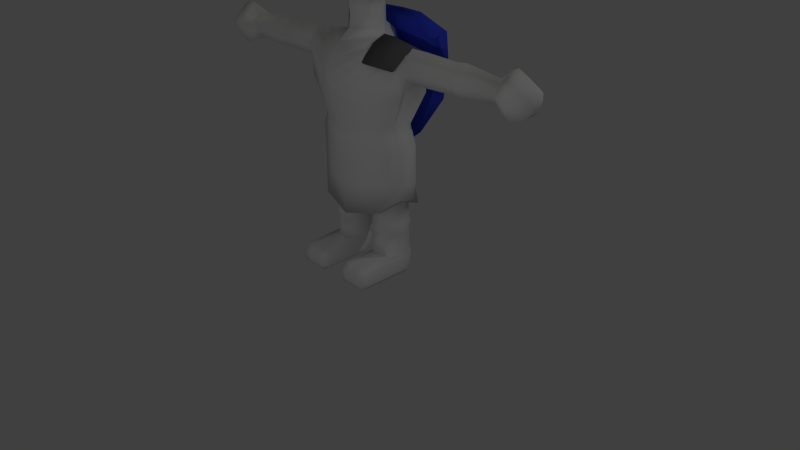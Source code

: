 # Source: Ink.blend  (saved by Blender 2.79.0; exported with 4.5.12 LTS)
import bpy
from mathutils import Matrix  # noqa: F401  (used for matrix-valued properties, if any)

bpy.ops.wm.read_factory_settings(use_empty=True)
scene = bpy.context.scene
scene.name = 'Scene'

# ---- collections
col_collection_1 = bpy.data.collections.new('Collection 1'); scene.collection.children.link(col_collection_1)
col_collection_2 = bpy.data.collections.new('Collection 2'); scene.collection.children.link(col_collection_2)

# ---- materials (node trees are filled in below, after node groups)
mat_material = bpy.data.materials.new('Material')
mat_material.alpha_threshold = 0.0
mat_material.use_transparent_shadow = False
mat_material.diffuse_color = (0.8, 0.6792, 0.0, 1.0)
mat_material.roughness = 0.5
mat_material.line_color = (0.0, 0.0, 0.0, 1.0)
mat_material_003 = bpy.data.materials.new('Material.003')
mat_material_003.alpha_threshold = 0.0
mat_material_003.use_transparent_shadow = False
mat_material_003.diffuse_color = (0.1329, 0.1329, 0.1329, 1.0)
mat_material_003.roughness = 0.5
mat_material_002 = bpy.data.materials.new('Material.002')
mat_material_002.alpha_threshold = 0.0
mat_material_002.use_transparent_shadow = False
mat_material_002.diffuse_color = (0.0466, 0.07289, 0.8, 1.0)
mat_material_002.roughness = 0.5
mat_material_001 = bpy.data.materials.new('Material.001')
mat_material_001.alpha_threshold = 0.0
mat_material_001.use_transparent_shadow = False
mat_material_001.roughness = 0.5

# ---- material node trees

# ---- world
world_world = bpy.data.worlds.new('World'); scene.world = world_world
world_world.color = (0.05088, 0.05088, 0.05088)
world_world.use_sun_shadow = False
world_world.sun_shadow_jitter_overblur = 0.0
world_world.cycles.sampling_method = 'NONE'
world_world.cycles.sample_map_resolution = 256

# ---- cameras
cam_camera = bpy.data.cameras.new('Camera')
cam_camera.clip_end = 100.0
cam_camera.lens = 35.0
cam_camera.sensor_width = 32.0
cam_camera.sensor_height = 18.0
cam_camera.ortho_scale = 7.314
cam_camera.dof.focus_distance = 0.0
cam_camera.dof.aperture_fstop = 128.0

# ---- lights
light_lamp_001 = bpy.data.lights.new('Lamp.001', 'POINT')
light_lamp_001.transmission_factor = 0.0
light_lamp_001.cutoff_distance = 30.0
light_lamp_001.energy = 100.0
light_lamp_001.shadow_buffer_clip_start = 1.001
light_lamp_001.shadow_soft_size = 0.1
light_lamp_001.shadow_maximum_resolution = 0.006
light_lamp_001.use_absolute_resolution = True
light_lamp_001.cycles.use_multiple_importance_sampling = False
light_lamp = bpy.data.lights.new('Lamp', 'POINT')
light_lamp.transmission_factor = 0.0
light_lamp.cutoff_distance = 30.0
light_lamp.energy = 100.0
light_lamp.shadow_buffer_clip_start = 1.001
light_lamp.shadow_soft_size = 0.1
light_lamp.shadow_maximum_resolution = 0.006
light_lamp.use_absolute_resolution = True
light_lamp.cycles.use_multiple_importance_sampling = False

# ---- meshes
me_cube_004 = bpy.data.meshes.new('Cube.004')
me_cube_004.from_pydata([(-0.9877, -0.03917, -0.0135), (0.1777, 0.5796, 0.2838), (-0.00835, 0.2886, 0.13), (-0.5908, 0.6501, 1.528), (0.1155, 1.119, 0.1015), (0.7077, -0.7094, 0.5988), (-1.054, 0.03081, 0.1985), (0.3883, 0.892, 0.72), (0.7116, -0.2775, 0.7317), (0.2162, -0.4913, 1.09), (1.323, -0.5935, 1.297), (0.6709, -0.4928, 0.9276), (0.8295, 0.01861, -0.7902), (0.06009, 0.3025, 0.2947), (0.5115, -0.7148, 0.7384), (0.7364, 0.302, 0.7518), (0.9756, -0.4058, 0.6656), (-0.6809, 0.4074, 0.6575), (0.7644, 0.2416, -0.7248), (0.7643, 0.1041, 0.9616), (0.447, -0.1143, 1.135), (-0.9342, -0.3242, 0.04675), (-0.8367, -0.05355, 0.7913), (-0.6101, 0.4612, 0.6753), (-0.6244, 0.6087, -0.6048), (-0.8196, -0.102, 0.9626), (1.121, -0.1661, -0.005381), (0.8097, -0.78, -0.003258), (-1.006, -0.7742, 0.3849), (-0.5273, -1.156, 0.8257), (0.009773, 0.9999, -0.3104), (0.9209, 0.4144, -0.3691), (-0.6782, 0.3226, 0.6193), (-0.8352, -0.4367, 0.5263), (-0.5999, 0.5443, 0.5498), (0.7543, 0.7818, -0.02858), (-0.3164, 0.51, 0.8166), (-0.2821, -0.2231, 1.235), (-0.9723, -0.2528, 0.8777), (-0.4553, -1.459, 0.8197), (-1.185, -0.8348, 0.7027), (0.8636, -0.2402, 0.8877), (0.849, -0.3455, 0.9802), (-0.9266, 0.7373, -0.02807), (-1.044, -0.5646, 0.9512), (0.07473, -0.4341, 0.9627), (-0.3878, 0.831, 0.6841), (-1.863, -0.717, 0.2811), (-0.5339, -0.1604, 1.091), (-0.1221, 0.7031, 0.5634), (-0.06705, 0.3776, 0.8938), (0.5006, 0.2894, 0.7981), (0.1828, -0.4439, 0.914), (-0.008187, -0.781, 0.8071), (-1.392, 0.8384, 1.166), (0.3836, -0.1101, 1.221), (0.6874, 0.6738, 0.6064), (1.167, 0.006618, -0.03367), (-0.7707, -0.004357, -0.7816), (-2.057, -0.6319, 0.4083), (-0.3472, -0.4499, 0.5882), (-0.6796, -0.7203, 0.4531), (0.05878, -0.8522, 0.699), (-0.4322, -1.075, 0.8418), (0.8069, 0.807, 0.00354), (1.174, 0.1171, -0.01372), (1.076, -0.15, 1.306), (0.01865, 0.9061, 0.7865), (-0.4382, -0.7554, 1.02), (-0.8864, 0.3464, 1.671), (-0.4822, 0.3288, 1.089), (0.2122, 0.6137, -0.01433), (0.02717, 0.8265, 0.748), (0.3872, 0.8923, 0.5142), (0.9869, -0.03432, 0.4112), (0.8107, -0.4756, 0.4657), (0.8556, 0.4596, -0.1157), (0.7312, 0.09826, 0.774), (-0.09603, 0.2762, 0.6257), (-0.78, 0.8103, -0.04584), (-1.337, 0.9587, 0.9845), (-1.097, -0.5565, 0.423), (-1.104, -0.03404, 0.009588), (-1.883, -0.3828, 0.6407), (-0.8138, -0.5834, 0.5766), (-0.8814, 0.1941, 0.6985), (0.584, 0.5932, -0.5616), (-0.3462, -0.8446, 0.7334), (-0.5007, 0.1668, 1.071), (-0.2425, -0.4598, 0.9889), (-0.7968, -0.1987, 0.8731), (0.009406, 0.7954, -0.7819), (-0.8274, 0.8368, -0.03277), (-0.5376, 0.6677, 0.5788), (-0.005956, -0.8272, 1.016), (-0.5699, -1.363, 0.9151), (-0.0344, -0.9438, 0.8462), (-1.02, -0.5181, 0.25), (0.6026, -0.633, 0.5819), (0.6421, 0.6347, 0.6248), (-1.066, -0.3655, 0.002847), (1.2, -0.5129, 1.482), (0.0345, 0.3969, 0.9685), (-0.9076, 0.586, -0.04383)], [], [(30, 91, 92), (90, 60, 33), (0, 103, 32), (21, 61, 100), (102, 67, 36), (48, 38, 44), (94, 39, 14), (79, 24, 91), (52, 8, 98), (7, 15, 56), (61, 87, 28), (19, 16, 65), (66, 101, 10), (54, 25, 48), (71, 35, 73), (74, 75, 8), (0, 32, 22), (89, 60, 90), (78, 22, 23), (50, 49, 23), (89, 53, 87), (50, 72, 99), (25, 38, 48), (101, 9, 10), (97, 28, 81), (47, 59, 83), (75, 98, 8), (69, 37, 9, 55), (81, 47, 83), (92, 91, 24), (31, 18, 86), (16, 11, 5), (63, 29, 94), (30, 86, 91), (55, 19, 102), (67, 4, 93), (97, 81, 38), (37, 70, 48), (70, 36, 80), (2, 71, 73), (57, 26, 75), (12, 76, 18), (76, 35, 86), (20, 50, 51), (53, 62, 87), (46, 23, 49), (78, 46, 49), (49, 88, 78), (1, 13, 88), (13, 52, 89), (78, 89, 90), (22, 90, 33), (2, 72, 34), (45, 77, 42), (20, 52, 13), (1, 20, 13), (52, 42, 8), (57, 74, 76), (26, 27, 75), (2, 91, 71), (3, 70, 69), (6, 85, 17), (43, 6, 17), (82, 100, 6), (85, 38, 25), (55, 66, 19), (31, 12, 18), (57, 31, 65), (65, 64, 56), (4, 67, 7), (29, 62, 39), (62, 29, 63), (98, 5, 14), (62, 96, 87), (47, 40, 59), (40, 87, 68), (100, 61, 97), (64, 31, 86), (94, 95, 39), (38, 83, 44), (36, 67, 93), (75, 27, 98), (52, 98, 62), (76, 77, 99), (9, 94, 14), (41, 11, 16), (30, 64, 86), (68, 96, 94), (28, 87, 40), (26, 16, 27), (19, 65, 15), (102, 15, 7), (3, 55, 102), (6, 38, 85), (100, 38, 6), (82, 6, 43), (57, 75, 74), (20, 45, 52), (45, 20, 51), (0, 58, 103), (103, 58, 24), (50, 23, 34), (88, 49, 50), (52, 45, 42), (73, 35, 99), (102, 19, 15), (64, 7, 56), (40, 68, 44), (28, 47, 81), (5, 11, 14), (26, 65, 16), (43, 92, 24), (72, 50, 34), (22, 32, 23), (54, 70, 80), (67, 102, 7), (64, 4, 7), (60, 89, 87), (21, 33, 61), (18, 76, 86), (35, 71, 86), (43, 17, 93), (38, 81, 83), (0, 21, 100), (40, 44, 83, 59), (97, 61, 28), (68, 87, 96), (39, 62, 14), (10, 9, 11), (4, 30, 92), (58, 82, 43), (35, 76, 99), (51, 50, 99), (21, 22, 33), (46, 78, 23), (34, 103, 79), (94, 29, 95), (84, 87, 61), (61, 33, 84), (11, 9, 14), (57, 65, 26), (92, 43, 93), (58, 43, 24), (80, 17, 85), (79, 103, 24), (78, 88, 89), (1, 88, 50), (89, 52, 53), (13, 89, 88), (78, 90, 22), (0, 82, 58), (21, 0, 22), (2, 79, 91), (1, 50, 20), (42, 77, 8), (45, 51, 77), (57, 76, 12), (74, 8, 77), (36, 70, 102), (3, 102, 70), (25, 54, 85), (85, 54, 80), (17, 80, 36), (70, 54, 48), (94, 37, 68), (37, 44, 68), (37, 48, 44), (100, 97, 38), (93, 4, 92), (9, 37, 94), (55, 101, 66), (3, 69, 55), (19, 10, 41), (19, 66, 10), (31, 57, 12), (64, 65, 31), (15, 65, 56), (30, 4, 64), (62, 98, 14), (96, 62, 63), (94, 96, 63), (95, 29, 39), (47, 28, 40), (82, 0, 100), (16, 5, 27), (10, 11, 41), (17, 36, 93), (86, 71, 91), (98, 27, 5), (53, 52, 62), (79, 2, 34), (34, 23, 32), (60, 87, 84), (33, 60, 84), (19, 41, 16), (101, 55, 9), (69, 70, 37), (72, 2, 73), (76, 74, 77), (32, 103, 34), (72, 73, 99), (77, 51, 99)])
me_cube_004.polygons.foreach_set('use_smooth', [True] * 202)
_uv = me_cube_004.uv_layers.new(name='Mapa UV')
_uv.uv.foreach_set('vector', [0.6116, 0.3203, 0.6851, 0.3411, 0.5368, 0.4242, 0.04074, 0.8946, 0.04074, 0.9735, 0.0, 0.944, 0.675, 0.1288, 0.5928, 0.1762, 0.5725, 0.06329, 0.7069, 0.09619, 0.7227, 0.001638, 0.7188, 0.1063, 0.3896, 0.7998, 0.3072, 0.7998, 0.3625, 0.7452, 0.4674, 0.4018, 0.418, 0.4602, 0.3726, 0.4395, 0.1818, 0.0972, 0.2771, 0.0198, 0.1925, 0.1884, 0.7004, 0.6422, 0.7937, 0.6356, 0.8433, 0.7266, 0.08075, 0.5656, 0.05157, 0.4849, 0.1126, 0.4911, 0.4711, 0.119, 0.3722, 0.1297, 0.417, 0.09576, 0.741, 0.3597, 0.7658, 0.2986, 0.753, 0.4004, 0.3455, 0.1653, 0.2771, 0.137, 0.3181, 0.009468, 0.7577, 0.9715, 0.7282, 0.916, 0.7577, 0.8991, 0.5361, 0.5668, 0.4511, 0.4479, 0.4674, 0.4018, 0.4903, 0.6772, 0.4466, 0.7481, 0.402, 0.6559, 0.03391, 0.4136, 0.09288, 0.4517, 0.05157, 0.4849, 0.675, 0.1288, 0.5725, 0.06329, 0.6131, 0.02345, 0.6618, 0.2963, 0.6101, 0.2963, 0.6296, 0.2088, 0.9764, 0.6819, 0.9764, 0.787, 0.9324, 0.754, 0.5465, 0.2178, 0.6101, 0.2088, 0.6101, 0.2817, 0.09483, 0.6192, 0.1396, 0.5846, 0.1674, 0.6143, 0.5388, 0.7042, 0.5361, 0.6507, 0.6368, 0.6528, 0.4511, 0.4479, 0.418, 0.4602, 0.4674, 0.4018, 0.37, 0.9101, 0.402, 0.7998, 0.402, 0.9271, 0.7232, 0.4255, 0.753, 0.4004, 0.7526, 0.4278, 0.7276, 0.1824, 0.7551, 0.1627, 0.8021, 0.1944, 0.09288, 0.4517, 0.1126, 0.4911, 0.05157, 0.4849, 0.0, 0.0, 0.09852, 0.07795, 0.1347, 0.1382, 0.07751, 0.1706, 0.7423, 0.2763, 0.7276, 0.1824, 0.8021, 0.1944, 0.5368, 0.4242, 0.6851, 0.3411, 0.6363, 0.4271, 0.7923, 0.06719, 0.8496, 0.03562, 0.8434, 0.09317, 0.1608, 0.2691, 0.1456, 0.2077, 0.2043, 0.2233, 0.9746, 0.5977, 0.9736, 0.5786, 0.9978, 0.6749, 0.9884, 0.0, 0.9884, 0.1138, 0.9453, 0.03261, 0.3643, 0.2335, 0.3455, 0.1653, 0.4596, 0.1975, 0.6323, 0.8558, 0.683, 0.7775, 0.683, 0.9203, 0.7227, 0.2968, 0.7423, 0.2763, 0.8226, 0.2968, 0.4807, 0.3581, 0.5361, 0.4326, 0.4674, 0.4018, 0.8433, 0.622, 0.8956, 0.6049, 0.8956, 0.778, 0.5248, 0.6294, 0.4903, 0.6772, 0.402, 0.6559, 0.05537, 0.3452, 0.07694, 0.3584, 0.09288, 0.4517, 0.9572, 0.1708, 0.8973, 0.2171, 0.9263, 0.1627, 0.04074, 0.9015, 0.08674, 0.8946, 0.08674, 0.9605, 0.627, 0.7775, 0.5388, 0.7042, 0.6271, 0.7017, 0.1396, 0.5846, 0.1541, 0.568, 0.1674, 0.6143, 0.1509, 0.9513, 0.1815, 0.895, 0.1815, 0.9805, 0.2362, 0.895, 0.2362, 0.9739, 0.2098, 0.9335, 0.8181, 0.8856, 0.7683, 0.7789, 0.8413, 0.8377, 0.2732, 0.9392, 0.237, 0.9126, 0.2732, 0.7684, 0.2686, 0.7684, 0.1509, 0.6851, 0.1914, 0.6367, 0.6323, 0.7775, 0.6323, 0.8819, 0.5455, 0.8417, 0.6131, 0.02345, 0.6252, 0.0, 0.6835, 0.02473, 0.237, 0.7684, 0.237, 0.895, 0.1509, 0.8392, 0.5948, 0.7769, 0.6697, 0.7146, 0.7004, 0.7771, 0.7683, 0.8991, 0.7004, 0.8909, 0.732, 0.747, 0.7683, 0.7266, 0.7683, 0.8991, 0.732, 0.747, 0.8414, 0.8856, 0.8414, 0.965, 0.804, 0.9534, 0.402, 0.8879, 0.4272, 0.8197, 0.4733, 0.9216, 0.07694, 0.3584, 0.1674, 0.4104, 0.09288, 0.4517, 0.9569, 0.408, 0.9569, 0.554, 0.9193, 0.4365, 0.9193, 0.3651, 0.9729, 0.2986, 0.9729, 0.408, 0.2543, 0.3452, 0.251, 0.4185, 0.2077, 0.4323, 0.2907, 0.611, 0.402, 0.589, 0.3671, 0.6821, 0.3458, 0.9469, 0.3639, 0.9001, 0.3639, 0.9589, 0.4809, 0.4968, 0.418, 0.4602, 0.4511, 0.4479, 0.3643, 0.2335, 0.2774, 0.204, 0.3455, 0.1653, 0.7923, 0.06719, 0.8516, 0.0, 0.8496, 0.03562, 0.7246, 0.008929, 0.7923, 0.06719, 0.7227, 0.02616, 0.3181, 0.009468, 0.4279, 0.001734, 0.417, 0.09576, 0.5375, 0.04271, 0.5145, 0.1501, 0.4711, 0.119, 0.9759, 0.3785, 1.0, 0.2811, 1.0, 0.4052, 1.0, 0.2811, 0.9759, 0.3785, 0.9729, 0.3599, 0.9134, 0.7046, 0.8956, 0.7139, 0.9006, 0.6771, 0.1851, 0.895, 0.2098, 0.9111, 0.1815, 0.9543, 0.7848, 0.5202, 0.8087, 0.4104, 0.8087, 0.5486, 0.6189, 0.8819, 0.6189, 0.9888, 0.5756, 0.9685, 0.6851, 0.4499, 0.741, 0.3597, 0.7232, 0.4255, 0.7533, 0.1342, 0.7923, 0.06719, 0.8434, 0.09317, 0.1818, 0.0972, 0.2582, 0.003593, 0.2771, 0.0198, 0.418, 0.4602, 0.3275, 0.5706, 0.3726, 0.4395, 0.3625, 0.7452, 0.3072, 0.7998, 0.3276, 0.7035, 0.09288, 0.4517, 0.1674, 0.4104, 0.1126, 0.4911, 0.08075, 0.5656, 0.1126, 0.4911, 0.1541, 0.568, 0.1463, 0.7893, 0.1463, 0.911, 0.09088, 0.8957, 0.1347, 0.1382, 0.1818, 0.0972, 0.1925, 0.1884, 0.1205, 0.2482, 0.1456, 0.2077, 0.1608, 0.2691, 0.8516, 0.1627, 0.7533, 0.1342, 0.8434, 0.09317, 0.3458, 0.9001, 0.3458, 0.9634, 0.3197, 0.9455, 0.753, 0.4004, 0.7658, 0.2986, 0.8087, 0.4104, 0.2079, 0.3452, 0.1608, 0.2691, 0.2771, 0.2733, 0.3455, 0.1653, 0.3181, 0.009468, 0.3722, 0.1297, 0.4596, 0.1975, 0.3722, 0.1297, 0.4711, 0.119, 0.5465, 0.2986, 0.3643, 0.2335, 0.4596, 0.1975, 0.437, 0.5417, 0.418, 0.4602, 0.4809, 0.4968, 0.5756, 0.8819, 0.5756, 1.0, 0.5361, 0.9351, 0.5635, 0.5549, 0.5378, 0.5437, 0.5361, 0.4458, 0.05537, 0.3452, 0.09288, 0.4517, 0.03391, 0.4136, 0.8738, 0.4729, 0.8738, 0.5521, 0.8583, 0.5445, 0.9736, 0.6819, 0.9324, 0.6132, 0.9736, 0.5549, 0.675, 0.1288, 0.7227, 0.2088, 0.5928, 0.1762, 0.7055, 0.6046, 0.8433, 0.5549, 0.7937, 0.6356, 0.2957, 0.9955, 0.2771, 0.9138, 0.2957, 0.9001, 0.9953, 0.408, 0.9953, 0.5244, 0.9569, 0.4652, 0.5248, 0.6032, 0.5331, 0.589, 0.5331, 0.6833, 0.5921, 0.6166, 0.6679, 0.5549, 0.6368, 0.6528, 0.4596, 0.1975, 0.3455, 0.1653, 0.3722, 0.1297, 0.4279, 0.001734, 0.4711, 0.119, 0.417, 0.09576, 0.3216, 0.4539, 0.3945, 0.3521, 0.3726, 0.4395, 0.8956, 0.9667, 0.9142, 0.8965, 0.9301, 0.9667, 0.2043, 0.2233, 0.1456, 0.2077, 0.1925, 0.1884, 0.9572, 0.19, 0.9904, 0.1627, 0.9904, 0.2738, 0.5361, 0.4458, 0.5368, 0.4242, 0.6363, 0.4271, 0.233, 0.6112, 0.1674, 0.5912, 0.233, 0.5328, 0.6131, 0.02345, 0.5725, 0.06329, 0.5483, 0.06329, 0.8615, 0.7821, 0.8433, 0.622, 0.8956, 0.778, 0.5145, 0.1501, 0.4596, 0.1975, 0.4711, 0.119, 0.4279, 0.001734, 0.5375, 0.04271, 0.4711, 0.119, 0.7214, 0.2088, 0.7214, 0.2716, 0.6618, 0.2298, 0.7069, 0.09619, 0.6835, 0.02473, 0.7227, 0.001638, 0.233, 0.5859, 0.2745, 0.5328, 0.2745, 0.6104, 0.4466, 0.7481, 0.4903, 0.6772, 0.5248, 0.7725, 0.2907, 0.611, 0.3671, 0.6821, 0.3276, 0.7035, 0.8226, 0.2968, 0.7423, 0.2763, 0.8021, 0.1944, 0.675, 0.1288, 0.7069, 0.09619, 0.7188, 0.1063, 0.3216, 0.4539, 0.3726, 0.4395, 0.3275, 0.5706, 0.2771, 0.589, 0.7232, 0.4255, 0.741, 0.3597, 0.753, 0.4004, 0.2098, 0.9839, 0.1815, 0.9543, 0.2098, 0.9111, 0.9136, 0.5549, 0.9324, 0.6299, 0.9006, 0.6771, 0.9453, 0.0, 0.9453, 0.1618, 0.9089, 0.09858, 0.5566, 0.2986, 0.6116, 0.3203, 0.5368, 0.4242, 0.6851, 0.5128, 0.5635, 0.5549, 0.5361, 0.4458, 0.6679, 0.5549, 0.7004, 0.5687, 0.6368, 0.6528, 0.6271, 0.7017, 0.5388, 0.7042, 0.6368, 0.6528, 0.7069, 0.09619, 0.6131, 0.02345, 0.6835, 0.02473, 0.8583, 0.4729, 0.8583, 0.5387, 0.8087, 0.5168, 0.5465, 0.08394, 0.5928, 0.1762, 0.5602, 0.1861, 0.9978, 0.6749, 0.9736, 0.5786, 0.9978, 0.5549, 0.9779, 0.915, 0.9779, 0.9988, 0.9583, 0.9407, 0.9583, 0.9407, 0.9665, 0.8965, 0.9779, 0.915, 0.1456, 0.2077, 0.1347, 0.1382, 0.1925, 0.1884, 0.2705, 0.6247, 0.2745, 0.6104, 0.2745, 0.6473, 0.2771, 0.6269, 0.2907, 0.611, 0.3276, 0.7035, 0.6851, 0.5128, 0.5361, 0.4458, 0.6363, 0.4271, 0.2543, 0.5328, 0.2077, 0.4323, 0.251, 0.4185, 0.7004, 0.6422, 0.7055, 0.6046, 0.7937, 0.6356, 0.8413, 0.8377, 0.7683, 0.7789, 0.8413, 0.7266, 0.2769, 0.3452, 0.2769, 0.516, 0.2543, 0.4413, 0.09483, 0.6192, 0.08075, 0.5656, 0.1396, 0.5846, 0.2686, 0.7684, 0.1914, 0.6367, 0.2686, 0.6192, 0.6323, 0.7775, 0.5455, 0.8417, 0.5361, 0.8192, 0.683, 0.7891, 0.6963, 0.7775, 0.6963, 0.9061, 0.7069, 0.09619, 0.675, 0.1288, 0.6131, 0.02345, 0.1509, 0.6737, 0.04915, 0.7781, 0.0, 0.6192, 0.877, 0.4729, 0.8087, 0.392, 0.877, 0.2986, 0.9583, 0.8965, 0.9583, 0.9738, 0.9301, 0.9244, 0.5948, 0.7769, 0.6271, 0.7017, 0.6697, 0.7146, 0.9572, 0.2738, 0.8973, 0.2171, 0.9572, 0.1708, 0.03391, 0.4136, 0.05157, 0.4849, 0.0, 0.4758, 0.8956, 0.6049, 0.8433, 0.622, 0.8715, 0.5549, 0.8892, 0.7821, 0.8892, 0.9107, 0.8433, 0.8542, 0.5233, 0.7725, 0.5233, 0.9143, 0.4733, 0.8057, 0.4733, 0.8057, 0.5233, 0.9143, 0.4893, 0.9179, 0.2077, 0.4323, 0.2543, 0.5328, 0.1674, 0.4571, 0.5361, 0.4326, 0.5361, 0.5668, 0.4674, 0.4018, 0.4176, 0.2986, 0.4807, 0.3581, 0.3945, 0.3521, 0.4807, 0.3581, 0.3726, 0.4395, 0.3945, 0.3521, 0.4807, 0.3581, 0.4674, 0.4018, 0.3726, 0.4395, 0.7282, 0.9771, 0.7004, 0.9526, 0.7282, 0.8991, 0.8973, 0.1627, 0.8973, 0.2902, 0.8226, 0.2215, 0.1347, 0.1382, 0.09852, 0.07795, 0.1818, 0.0972, 0.8518, 0.03234, 0.9089, 0.1622, 0.8516, 0.1323, 0.877, 0.3282, 0.9193, 0.2986, 0.9193, 0.5177, 0.0, 0.8946, 0.09088, 0.7893, 0.05376, 0.8868, 0.0, 0.8946, 0.02503, 0.819, 0.09088, 0.7893, 0.7923, 0.06719, 0.7246, 0.008929, 0.8516, 0.0, 0.7533, 0.1342, 0.7227, 0.02616, 0.7923, 0.06719, 0.3722, 0.1297, 0.3181, 0.009468, 0.417, 0.09576, 0.5465, 0.0, 0.5375, 0.04271, 0.4279, 0.001734, 0.9324, 0.6299, 0.9134, 0.7046, 0.9006, 0.6771, 0.683, 0.9316, 0.6982, 0.9061, 0.6982, 0.9747, 0.3197, 0.9714, 0.2957, 0.9514, 0.3197, 0.9001, 0.9758, 0.408, 0.9759, 0.3785, 1.0, 0.4052, 0.7848, 0.5202, 0.753, 0.4004, 0.8087, 0.4104, 0.5233, 0.7808, 0.5354, 0.7725, 0.5354, 0.8203, 0.1608, 0.2691, 0.2043, 0.2233, 0.2771, 0.2733, 0.09088, 0.7893, 0.09088, 0.8858, 0.05376, 0.8868, 0.3671, 0.6821, 0.3625, 0.7452, 0.3276, 0.7035, 0.37, 0.7998, 0.37, 0.9001, 0.2771, 0.8273, 0.9134, 0.7046, 0.9324, 0.7889, 0.8956, 0.7139, 0.1396, 0.5846, 0.08075, 0.5656, 0.1541, 0.568, 0.04915, 0.7781, 0.1509, 0.6737, 0.1509, 0.7893, 0.5465, 0.08394, 0.5483, 0.06329, 0.5725, 0.06329, 0.7683, 0.923, 0.804, 0.8856, 0.804, 0.9716, 0.7926, 0.988, 0.7683, 0.923, 0.804, 0.9716, 0.3455, 0.1653, 0.3019, 0.1657, 0.2771, 0.137, 0.9089, 0.1622, 0.8518, 0.03234, 0.9089, 0.0, 0.9754, 0.7889, 0.9754, 0.8965, 0.8956, 0.8893, 0.4054, 0.589, 0.5248, 0.6294, 0.402, 0.6559, 0.4733, 0.9216, 0.4272, 0.8197, 0.4733, 0.7725, 0.5725, 0.06329, 0.5928, 0.1762, 0.5465, 0.08394, 0.5361, 0.6507, 0.5921, 0.6166, 0.6368, 0.6528, 0.6697, 0.7146, 0.6271, 0.7017, 0.6368, 0.6528])
me_cube_004.materials.append(mat_material)
me_cube_004.use_remesh_preserve_volume = False
me_cube_004.use_remesh_preserve_attributes = False
me_cube_004.use_mirror_vertex_groups = False
me_cube_004.update()
me_cube_002 = bpy.data.meshes.new('Cube.002')
me_cube_002.from_pydata([(0.2924, -0.004251, -1.368), (0.7674, -0.02809, -1.418), (0.2924, -0.1828, -1.44), (0.2924, -0.3156, -1.571), (0.2924, 0.2484, -1.542), (0.2924, 0.141, -1.426), (0.7674, -0.3559, -1.628), (0.2924, -0.3559, -1.628), (0.7674, 0.284, -1.645), (0.2924, 0.284, -1.645), (0.7674, -0.1828, -1.49), (0.7674, -0.3156, -1.588), (0.7674, 0.1042, -1.487), (0.7674, 0.2274, -1.585)], [], [(0, 1, 12, 5), (4, 5, 12, 13), (3, 7, 6, 11), (0, 2, 10, 1), (2, 3, 11, 10), (9, 4, 13, 8)])
me_cube_002.polygons.foreach_set('use_smooth', [True] * 6)
me_cube_002.polygons.foreach_set('material_index', [1, 1, 1, 1, 1, 1])
_uv = me_cube_002.uv_layers.new(name='Mapa UV')
_uv.uv.foreach_set('vector', [0.3844, 0.6954, 0.3134, 0.7194, 0.3134, 0.7194, 0.3919, 0.717, 0.3969, 0.7438, 0.3919, 0.717, 0.3134, 0.7194, 0.3134, 0.7194, 0.4252, 0.6148, 0.4252, 0.6148, 0.3422, 0.6493, 0.3422, 0.6493, 0.4131, 0.6761, 0.422, 0.6442, 0.3422, 0.6493, 0.3422, 0.6493, 0.422, 0.6442, 0.4252, 0.6148, 0.3422, 0.6493, 0.3422, 0.6493, 0.3969, 0.7438, 0.3969, 0.7438, 0.3134, 0.7194, 0.3134, 0.7194])
me_cube_002.materials.append(mat_material)
me_cube_002.materials.append(mat_material_003)
me_cube_002.use_remesh_preserve_volume = False
me_cube_002.use_remesh_preserve_attributes = False
me_cube_002.use_mirror_x = True
me_cube_002.update()
me_cube_001 = bpy.data.meshes.new('Cube.001')
me_cube_001.from_pydata([(-0.33, 0.524, -1.206), (-0.8352, 0.4349, -1.328), (-0.8612, 0.4349, -1.622), (-0.7952, 0.4349, -2.115), (-0.33, 0.524, -2.663), (-0.33, 0.524, -2.029), (-0.33, 0.524, -1.676), (-0.33, 0.524, -1.282), (0.33, 0.524, -1.206), (0.8352, 0.4349, -1.328), (0.0, 0.5759, -1.447), (0.8612, 0.4349, -1.622), (0.0, 0.5896, -1.732), (0.7952, 0.4349, -2.115), (0.0, 0.5896, -2.055), (0.0, 0.4894, -2.115), (0.0, 0.5838, -2.367), (0.0, 0.4894, -1.622), (0.0, 0.5529, -2.914), (0.33, 0.524, -2.663), (0.33, 0.524, -2.029), (0.33, 0.524, -1.676), (0.0, 0.4894, -1.328), (0.33, 0.524, -1.282), (0.0, 0.5529, -1.206)], [], [(0, 7, 1), (7, 6, 2, 1), (6, 5, 3, 2), (24, 10, 7, 0), (1, 2, 17, 22), (15, 3, 4, 18), (2, 3, 15, 17), (12, 14, 5, 6), (10, 12, 6, 7), (14, 16, 4, 5), (5, 4, 3), (16, 18, 4), (22, 24, 0, 1), (8, 9, 23), (23, 9, 11, 21), (21, 11, 13, 20), (24, 8, 23, 10), (9, 22, 17, 11), (15, 18, 19, 13), (11, 17, 15, 13), (12, 21, 20, 14), (10, 23, 21, 12), (14, 20, 19, 16), (20, 13, 19), (16, 19, 18), (22, 9, 8, 24), (24, 10, 12, 14, 16, 18, 15, 17, 22)])
me_cube_001.polygons.foreach_set('use_smooth', [True] * 27)
me_cube_001.polygons.foreach_set('material_index', [1, 1, 1, 1, 1, 1, 1, 1, 1, 1, 1, 1, 1, 1, 1, 1, 1, 1, 1, 1, 1, 1, 1, 1, 1, 1, 1])
_uv = me_cube_001.uv_layers.new(name='Mapa UV')
_uv.uv.foreach_set('vector', [0.459, 0.8441, 0.4901, 0.8146, 0.712, 0.9995, 0.4901, 0.8146, 0.6461, 0.6618, 0.8382, 0.8907, 0.712, 0.9995, 0.6461, 0.6618, 0.7749, 0.5226, 0.9999, 0.6629, 0.8382, 0.8907, 0.3327, 0.7045, 0.4354, 0.6241, 0.4901, 0.8146, 0.459, 0.8441, 9.996e-05, 0.3667, 0.09402, 0.2275, 0.4638, 0.5179, 0.3592, 0.6364, 0.6308, 0.3372, 0.3055, 0.04162, 0.7132, 9.996e-05, 0.9408, 0.034, 0.09402, 0.2275, 0.3055, 0.04162, 0.6308, 0.3372, 0.4638, 0.5179, 0.5412, 0.514, 0.649, 0.3942, 0.7749, 0.5226, 0.6461, 0.6618, 0.4354, 0.6241, 0.5412, 0.514, 0.6461, 0.6618, 0.4901, 0.8146, 0.649, 0.3942, 0.7561, 0.2704, 0.9999, 0.2602, 0.7749, 0.5226, 0.7749, 0.5226, 0.9999, 0.2602, 0.9999, 0.6629, 0.7561, 0.2704, 0.9408, 0.034, 0.9999, 0.2602, 0.3592, 0.6364, 0.3327, 0.7045, 0.1813, 0.5989, 9.996e-05, 0.3667, 0.459, 0.8441, 0.712, 0.9995, 0.4901, 0.8146, 0.4901, 0.8146, 0.712, 0.9995, 0.8382, 0.8907, 0.6461, 0.6618, 0.6461, 0.6618, 0.8382, 0.8907, 0.9999, 0.6629, 0.7749, 0.5226, 0.3327, 0.7045, 0.459, 0.8441, 0.4901, 0.8146, 0.4354, 0.6241, 9.996e-05, 0.3667, 0.3592, 0.6364, 0.4638, 0.5179, 0.09402, 0.2275, 0.6308, 0.3372, 0.9408, 0.034, 0.7132, 9.996e-05, 0.3055, 0.04162, 0.09402, 0.2275, 0.4638, 0.5179, 0.6308, 0.3372, 0.3055, 0.04162, 0.5412, 0.514, 0.6461, 0.6618, 0.7749, 0.5226, 0.649, 0.3942, 0.4354, 0.6241, 0.4901, 0.8146, 0.6461, 0.6618, 0.5412, 0.514, 0.649, 0.3942, 0.7749, 0.5226, 0.9999, 0.2602, 0.7561, 0.2704, 0.7749, 0.5226, 0.9999, 0.6629, 0.9999, 0.2602, 0.7561, 0.2704, 0.9999, 0.2602, 0.9408, 0.034, 0.3592, 0.6364, 9.996e-05, 0.3667, 0.1813, 0.5989, 0.3327, 0.7045, 0.3327, 0.7045, 0.4354, 0.6241, 0.5412, 0.514, 0.649, 0.3942, 0.7561, 0.2704, 0.9408, 0.034, 0.6308, 0.3372, 0.4663, 0.5202, 0.3592, 0.6364])
me_cube_001.materials.append(mat_material)
me_cube_001.materials.append(mat_material_002)
me_cube_001.use_remesh_preserve_volume = False
me_cube_001.use_remesh_preserve_attributes = False
me_cube_001.use_mirror_x = True
me_cube_001.update()
me_cube = bpy.data.meshes.new('Cube')
me_cube.from_pydata([(-1.0, -2.98e-07, 0.0), (-0.75, -5.96e-08, -0.75), (-0.75, 0.75, 0.0), (-0.75, -0.75, 0.0), (-0.75, -4.023e-07, 0.75), (-0.5556, 0.5556, -0.5556), (-0.5556, -0.5556, -0.5556), (-0.5556, 0.5556, 0.5556), (-0.5556, -0.5556, 0.5556), (-0.247, 6.033e-08, -0.9177), (-0.247, 6.033e-08, -1.09), (-0.247, 6.033e-08, -1.18), (-0.247, 6.033e-08, -1.329), (-0.3137, -0.004251, -1.394), (-0.5858, -0.01664, -1.432), (-0.7674, -0.02809, -1.444), (-0.7674, -0.2226, -1.62), (-0.7674, 0.1768, -1.62), (-0.8829, -0.2226, -1.62), (-0.7674, 0.1768, -1.982), (-0.5929, -0.07514, -2.38), (-0.5894, 0.1048, -2.38), (-0.5927, -0.1663, -2.38), (-0.7557, -0.2247, -1.987), (-0.5929, 0.00838, -2.38), (-0.8829, -0.02809, -1.444), (-0.766, -0.1113, -1.792), (-0.7925, 0.06588, -1.813), (-0.8829, 0.1768, -1.62), (-0.8838, -0.1011, -1.805), (-0.8829, 0.06588, -1.812), (-0.9989, -0.2226, -1.62), (-0.9989, -0.02809, -1.444), (-0.9989, 0.1768, -1.62), (-0.9989, -0.104, -1.812), (-0.9989, 0.06588, -1.812), (-1.38, -0.2088, -1.623), (-1.38, -0.0277, -1.459), (-1.38, 0.1631, -1.623), (-1.38, -0.09839, -1.802), (-1.38, 0.05981, -1.802), (-1.464, -0.2088, -1.623), (-1.464, -0.0277, -1.459), (-1.464, 0.1631, -1.623), (-1.464, -0.09839, -1.802), (-1.464, 0.05981, -1.802), (-1.565, -0.2226, -1.62), (-1.565, -0.02809, -1.444), (-1.565, 0.1768, -1.62), (-1.565, -0.104, -1.812), (-1.565, 0.06588, -1.812), (-2.033, -0.1646, -1.632), (-2.033, -0.02644, -1.507), (-2.033, 0.1191, -1.632), (-2.033, -0.08038, -1.769), (-2.033, 0.04032, -1.769), (-0.3137, -0.1849, -1.471), (-0.3344, -0.4092, -1.788), (-0.3259, -0.4309, -2.09), (-0.3293, -0.313, -1.597), (-0.3243, -0.3623, -2.38), (-0.3374, 0.3117, -2.092), (-0.3318, 0.3113, -1.771), (-0.3281, 0.2296, -1.573), (-0.3243, 0.2598, -2.38), (-0.3137, 0.1129, -1.46), (-0.6386, -0.1481, -2.508), (-0.6387, 0.06378, -2.508), (-0.3129, -0.386, -2.508), (-0.3129, 0.3688, -2.508), (-0.6937, -0.1377, -2.612), (-0.6939, 0.08434, -2.612), (-0.2957, -0.3868, -2.612), (-0.2957, 0.4039, -2.612), (-0.6937, -0.1377, -3.078), (-0.6939, 0.08434, -3.078), (-0.2957, -0.3868, -3.078), (-0.2957, 0.4039, -3.078), (-0.6506, -0.1165, -3.272), (-0.6508, 0.07496, -3.33), (-0.4605, -0.3313, -3.429), (-0.4605, 0.3505, -3.51), (-0.261, -0.238, -3.33), (-0.5525, -0.06, -3.33), (-0.5526, 0.04924, -3.33), (-0.4441, -0.1826, -3.33), (-0.4441, 0.2065, -3.33), (-0.261, 0.2442, -3.33), (-0.1813, 0.009641, -3.33), (-0.261, -0.238, -3.648), (-0.5525, -0.06, -3.648), (-0.5526, 0.04924, -3.648), (-0.4441, -0.1826, -3.648), (-0.4441, 0.2065, -3.648), (-0.261, 0.2442, -3.648), (-0.1813, 0.009641, -3.648), (-0.2395, -0.2718, -3.708), (-0.57, -0.07004, -3.708), (-0.5701, 0.05381, -3.708), (-0.447, -0.209, -3.708), (-0.447, 0.2321, -3.708), (-0.2395, 0.2749, -3.708), (-0.1491, 0.008916, -3.708), (-0.2579, -0.2429, -3.784), (-0.5551, -0.06145, -3.784), (-0.5552, 0.0499, -3.784), (-0.4445, -0.1864, -3.784), (-0.4445, 0.2102, -3.784), (-0.2579, 0.2486, -3.784), (-0.1767, 0.009536, -3.784), (-0.2579, -0.2429, -4.073), (-0.5551, -0.06145, -4.073), (-0.5552, 0.0499, -4.073), (-0.4445, -0.1864, -4.073), (-0.4445, 0.2102, -4.073), (-0.2579, 0.2486, -4.073), (-0.1767, 0.009536, -4.073), (-2.162, -0.277, -1.619), (-2.162, -0.02964, -1.396), (-2.162, 0.2309, -1.619), (-2.162, -0.1262, -1.865), (-2.162, 0.08987, -1.865), (-2.25, -0.3127, -1.612), (-2.25, -0.03065, -1.358), (-2.25, 0.2664, -1.612), (-2.25, -0.1407, -1.891), (-2.25, 0.1056, -1.891), (-2.38, -0.2504, -1.625), (-2.38, -0.02888, -1.425), (-2.38, 0.2044, -1.625), (-2.38, -0.1153, -1.845), (-2.38, 0.07813, -1.845), (-2.484, -0.1198, -1.652), (-2.484, -0.02517, -1.567), (-2.484, 0.0745, -1.652), (-2.484, -0.0621, -1.746), (-2.484, 0.02055, -1.746), (-0.5635, -0.05751, -4.116), (-0.5636, 0.0622, -4.116), (-0.4446, 0.2345, -4.116), (-0.2441, 0.2758, -4.116), (-0.1567, 0.0188, -4.116), (-0.5635, -0.05751, -4.272), (-0.5636, 0.0622, -4.272), (-0.4446, 0.2345, -4.272), (-0.2441, 0.2758, -4.272), (-0.1567, 0.0188, -4.272), (-0.5488, 0.001395, -4.318), (-0.5487, -0.05343, -4.318), (-0.5488, 0.05164, -4.318), (-0.4444, 0.2029, -4.318), (-0.2683, 0.2392, -4.318), (-0.1916, 0.01355, -4.318), (-0.2699, -0.5979, -4.073), (-0.4342, -0.5979, -4.073), (-0.2699, -0.6891, -4.151), (-0.4342, -0.6891, -4.151), (-0.2699, -0.6891, -4.272), (-0.5316, -0.6891, -4.272), (-0.4342, -0.6891, -4.272), (-0.2699, -0.6572, -4.318), (-0.4342, -0.6572, -4.318), (-0.5635, -0.5979, -4.116), (-0.5635, -0.5979, -4.272), (-0.5487, -0.5979, -4.318), (-0.5316, -0.5979, -4.073), (-0.5316, -0.6891, -4.151), (-0.5316, -0.6572, -4.318), (-0.1567, -0.5979, -4.116), (-0.1567, -0.5979, -4.272), (-0.1916, -0.5979, -4.318), (-0.1984, -0.5979, -4.073), (-0.1984, -0.6891, -4.151), (-0.1984, -0.6891, -4.272), (-0.1984, -0.6572, -4.318), (-0.1122, 0.009641, -3.33), (0.0, -0.2567, -1.087), (0.0, -1.788e-07, 1.0), (1.0, -2.98e-07, 0.0), (0.0, -1.0, 0.0), (0.0, 1.0, 0.0), (0.75, -5.96e-08, -0.75), (0.0, 0.75, -0.75), (0.75, 0.75, 0.0), (0.0, -0.75, -0.75), (0.75, -0.75, 0.0), (0.75, -4.023e-07, 0.75), (0.0, 0.75, 0.75), (0.0, -0.75, 0.75), (0.5556, 0.5556, -0.5556), (0.5556, -0.5556, -0.5556), (0.5556, 0.5556, 0.5556), (0.5556, -0.5556, 0.5556), (0.0, -0.2567, -0.9144), (0.247, 6.033e-08, -0.9177), (0.0, 0.2883, -0.9039), (0.247, 6.033e-08, -1.09), (0.0, 0.2883, -1.076), (0.0, -0.2567, -1.177), (0.247, 6.033e-08, -1.18), (0.0, 0.2883, -1.166), (0.0, -0.2732, -1.319), (0.247, 6.033e-08, -1.329), (0.0, 0.2883, -1.316), (0.0, -0.4302, -1.425), (0.3137, -0.004251, -1.394), (0.0, 0.4214, -1.425), (0.0, -0.522, -1.584), (0.5858, -0.01664, -1.432), (0.0, 0.4794, -1.569), (0.0, -0.5533, -1.768), (0.7674, -0.02809, -1.444), (0.0, 0.4852, -1.758), (0.0, -0.5642, -1.948), (0.7674, -0.2226, -1.62), (0.7674, 0.1768, -1.62), (0.0, 0.4617, -1.97), (0.0, -0.5157, -2.191), (0.8829, -0.2226, -1.62), (0.7674, 0.1768, -1.982), (0.0, 0.4103, -2.176), (0.0, -0.4509, -2.38), (0.5929, -0.07514, -2.38), (0.5894, 0.1048, -2.38), (0.0, 0.3201, -2.38), (0.5927, -0.1663, -2.38), (0.7557, -0.2247, -1.987), (0.5929, 0.00838, -2.38), (0.8829, -0.02809, -1.444), (0.766, -0.1113, -1.792), (0.7925, 0.06588, -1.813), (0.8829, 0.1768, -1.62), (0.8838, -0.1011, -1.805), (0.8829, 0.06588, -1.812), (0.9989, -0.2226, -1.62), (0.9989, -0.02809, -1.444), (0.9989, 0.1768, -1.62), (0.9989, -0.104, -1.812), (0.9989, 0.06588, -1.812), (1.38, -0.2088, -1.623), (1.38, -0.0277, -1.459), (1.38, 0.1631, -1.623), (1.38, -0.09839, -1.802), (1.38, 0.05981, -1.802), (1.464, -0.2088, -1.623), (1.464, -0.0277, -1.459), (1.464, 0.1631, -1.623), (1.464, -0.09839, -1.802), (1.464, 0.05981, -1.802), (1.565, -0.2226, -1.62), (1.565, -0.02809, -1.444), (1.565, 0.1768, -1.62), (1.565, -0.104, -1.812), (1.565, 0.06588, -1.812), (2.033, -0.1646, -1.632), (2.033, -0.02644, -1.507), (2.033, 0.1191, -1.632), (2.033, -0.08038, -1.769), (2.033, 0.04032, -1.769), (0.3137, -0.1849, -1.471), (0.3344, -0.4092, -1.788), (0.3259, -0.4309, -2.09), (0.3293, -0.313, -1.597), (0.3243, -0.3623, -2.38), (0.3374, 0.3117, -2.092), (0.3318, 0.3113, -1.771), (0.3281, 0.2296, -1.573), (0.3243, 0.2598, -2.38), (0.3137, 0.1129, -1.46), (0.0, -0.4935, -2.508), (0.0, 0.442, -2.508), (0.6386, -0.1481, -2.508), (0.6387, 0.06378, -2.508), (0.3129, -0.386, -2.508), (0.3129, 0.3688, -2.508), (0.0, -0.4994, -2.612), (0.0, 0.4806, -2.612), (0.6937, -0.1377, -2.612), (0.6939, 0.08434, -2.612), (0.2957, -0.3868, -2.612), (0.2957, 0.4039, -2.612), (0.0, -0.4994, -3.078), (0.6937, -0.1377, -3.078), (0.6939, 0.08434, -3.078), (0.2957, -0.3868, -3.078), (0.2957, 0.4039, -3.078), (0.0, 0.4806, -3.078), (0.6506, -0.1165, -3.272), (0.6508, 0.07496, -3.33), (0.4605, -0.3313, -3.429), (0.4605, 0.3505, -3.51), (0.0, 0.4166, -3.675), (0.261, -0.238, -3.33), (0.5525, -0.06, -3.33), (0.5526, 0.04924, -3.33), (0.4441, -0.1826, -3.33), (0.4441, 0.2065, -3.33), (0.261, 0.2442, -3.33), (0.1813, 0.009641, -3.33), (0.261, -0.238, -3.648), (0.5525, -0.06, -3.648), (0.5526, 0.04924, -3.648), (0.4441, -0.1826, -3.648), (0.4441, 0.2065, -3.648), (0.261, 0.2442, -3.648), (0.1813, 0.009641, -3.648), (0.2395, -0.2718, -3.708), (0.57, -0.07004, -3.708), (0.5701, 0.05381, -3.708), (0.447, -0.209, -3.708), (0.447, 0.2321, -3.708), (0.2395, 0.2749, -3.708), (0.1491, 0.008916, -3.708), (0.2579, -0.2429, -3.784), (0.5551, -0.06145, -3.784), (0.5552, 0.0499, -3.784), (0.4445, -0.1864, -3.784), (0.4445, 0.2102, -3.784), (0.2579, 0.2486, -3.784), (0.1767, 0.009536, -3.784), (0.2579, -0.2429, -4.073), (0.5551, -0.06145, -4.073), (0.5552, 0.0499, -4.073), (0.4445, -0.1864, -4.073), (0.4445, 0.2102, -4.073), (0.2579, 0.2486, -4.073), (0.1767, 0.009536, -4.073), (2.162, -0.277, -1.619), (2.162, -0.02964, -1.396), (2.162, 0.2309, -1.619), (2.162, -0.1262, -1.865), (2.162, 0.08987, -1.865), (2.25, -0.3127, -1.612), (2.25, -0.03065, -1.358), (2.25, 0.2664, -1.612), (2.25, -0.1407, -1.891), (2.25, 0.1056, -1.891), (2.38, -0.2504, -1.625), (2.38, -0.02888, -1.425), (2.38, 0.2044, -1.625), (2.38, -0.1153, -1.845), (2.38, 0.07813, -1.845), (2.484, -0.1198, -1.652), (2.484, -0.02517, -1.567), (2.484, 0.0745, -1.652), (2.484, -0.0621, -1.746), (2.484, 0.02055, -1.746), (0.5635, -0.05751, -4.116), (0.5636, 0.0622, -4.116), (0.4446, 0.2345, -4.116), (0.2441, 0.2758, -4.116), (0.1567, 0.0188, -4.116), (0.5635, -0.05751, -4.272), (0.5636, 0.0622, -4.272), (0.4446, 0.2345, -4.272), (0.2441, 0.2758, -4.272), (0.1567, 0.0188, -4.272), (0.5488, 0.001395, -4.318), (0.5487, -0.05343, -4.318), (0.5488, 0.05164, -4.318), (0.4444, 0.2029, -4.318), (0.2683, 0.2392, -4.318), (0.1916, 0.01355, -4.318), (0.2699, -0.5979, -4.073), (0.4342, -0.5979, -4.073), (0.2699, -0.6891, -4.151), (0.4342, -0.6891, -4.151), (0.2699, -0.6891, -4.272), (0.5316, -0.6891, -4.272), (0.4342, -0.6891, -4.272), (0.2699, -0.6572, -4.318), (0.4342, -0.6572, -4.318), (0.5635, -0.5979, -4.116), (0.5635, -0.5979, -4.272), (0.5487, -0.5979, -4.318), (0.5316, -0.5979, -4.073), (0.5316, -0.6891, -4.151), (0.5316, -0.6572, -4.318), (0.1567, -0.5979, -4.116), (0.1567, -0.5979, -4.272), (0.1916, -0.5979, -4.318), (0.1984, -0.5979, -4.073), (0.1984, -0.6891, -4.151), (0.1984, -0.6891, -4.272), (0.1984, -0.6572, -4.318), (0.1122, 0.009641, -3.33), (0.0, 0.04518, -3.078), (0.0, -0.4284, -3.543)], [], [(69, 67, 21), (9, 10, 176, 193), (195, 197, 10, 9), (177, 187, 7, 4), (177, 4, 8, 188), (0, 2, 5, 1), (0, 4, 7, 2), (0, 3, 8, 4), (0, 1, 6, 3), (179, 3, 6, 184), (179, 188, 8, 3), (180, 2, 7, 187), (180, 182, 5, 2), (195, 9, 1, 5, 182), (9, 193, 184, 6, 1), (197, 200, 11, 10), (10, 11, 198, 176), (200, 203, 12, 11), (11, 12, 201, 198), (203, 206, 13, 12), (12, 13, 204, 201), (13, 65, 14), (13, 56, 207, 204), (65, 63, 15, 14), (56, 59, 210, 207), (59, 57, 213, 210), (63, 62, 17, 15), (62, 61, 19, 17), (26, 29, 30, 27), (61, 64, 21, 19), (23, 16, 26), (57, 58, 217, 213), (58, 60, 221, 217), (19, 27, 17), (27, 24, 20, 26), (26, 20, 22, 23), (19, 21, 24, 27), (27, 30, 28, 17), (16, 18, 29, 26), (17, 28, 25, 15), (15, 25, 18, 16), (25, 32, 31, 18), (28, 33, 32, 25), (18, 31, 34, 29), (30, 35, 33, 28), (29, 34, 35, 30), (32, 37, 36, 31), (33, 38, 37, 32), (31, 36, 39, 34), (35, 40, 38, 33), (34, 39, 40, 35), (37, 42, 41, 36), (38, 43, 42, 37), (36, 41, 44, 39), (40, 45, 43, 38), (39, 44, 45, 40), (42, 47, 46, 41), (43, 48, 47, 42), (41, 46, 49, 44), (45, 50, 48, 43), (44, 49, 50, 45), (47, 52, 51, 46), (48, 53, 52, 47), (46, 51, 54, 49), (50, 55, 53, 48), (49, 54, 55, 50), (14, 15, 59, 56), (16, 23, 58, 57), (15, 16, 57, 59), (23, 22, 60, 58), (14, 56, 13), (206, 209, 65, 13), (220, 224, 64, 61), (212, 216, 62, 63), (209, 212, 63, 65), (216, 220, 61, 62), (71, 67, 69, 73), (60, 68, 269, 221), (22, 66, 68, 60), (67, 71, 70, 66), (224, 270, 69, 64), (75, 71, 73, 77), (68, 72, 275, 269), (66, 70, 72, 68), (71, 75, 74, 70), (270, 276, 73, 69), (79, 75, 77, 81), (72, 76, 281, 275), (70, 74, 76, 72), (75, 79, 78, 74), (84, 79, 81, 86), (175, 386, 281, 387), (74, 78, 80, 76), (79, 84, 83, 78), (276, 286, 77, 73), (286, 291, 81, 77), (291, 87, 86, 81), (91, 84, 86, 93), (286, 386, 175, 291), (78, 83, 85, 80), (84, 91, 90, 83), (87, 94, 93, 86), (88, 95, 94, 87), (98, 91, 93, 100), (85, 92, 89, 82), (83, 90, 92, 85), (91, 98, 97, 90), (82, 89, 95, 88), (94, 101, 100, 93), (95, 102, 101, 94), (105, 98, 100, 107), (92, 99, 96, 89), (90, 97, 99, 92), (98, 105, 104, 97), (89, 96, 102, 95), (101, 108, 107, 100), (102, 109, 108, 101), (112, 105, 107, 114), (99, 106, 103, 96), (97, 104, 106, 99), (105, 112, 111, 104), (96, 103, 109, 102), (108, 115, 114, 107), (109, 116, 115, 108), (138, 112, 114, 139), (106, 113, 110, 103), (104, 111, 113, 106), (112, 138, 137, 111), (103, 110, 116, 109), (52, 118, 117, 51), (53, 119, 118, 52), (51, 117, 120, 54), (55, 121, 119, 53), (54, 120, 121, 55), (118, 123, 122, 117), (119, 124, 123, 118), (117, 122, 125, 120), (121, 126, 124, 119), (120, 125, 126, 121), (123, 128, 127, 122), (124, 129, 128, 123), (122, 127, 130, 125), (126, 131, 129, 124), (125, 130, 131, 126), (128, 133, 132, 127), (129, 134, 133, 128), (127, 132, 135, 130), (131, 136, 134, 129), (130, 135, 136, 131), (136, 135, 132, 133, 134), (115, 140, 139, 114), (116, 141, 140, 115), (143, 138, 139, 144), (138, 143, 142, 137), (67, 24, 21), (140, 145, 144, 139), (141, 146, 145, 140), (149, 143, 144, 150), (143, 149, 147, 148, 142), (69, 21, 64), (145, 151, 150, 144), (146, 152, 151, 145), (67, 66, 20), (24, 67, 20), (66, 22, 20), (113, 154, 153, 110), (164, 170, 174, 160, 161, 167), (167, 158, 163, 164), (154, 156, 155, 153), (170, 164, 148, 152), (173, 174, 170, 169), (156, 159, 157, 155), (172, 173, 169, 168), (171, 168, 141, 116), (159, 161, 160, 157), (171, 172, 168), (148, 164, 163, 142), (142, 163, 162, 137), (146, 169, 170, 152), (141, 168, 169, 146), (111, 165, 154, 113), (110, 153, 171, 116), (165, 166, 156, 154), (153, 155, 172, 171), (166, 158, 159, 156), (155, 157, 173, 172), (158, 167, 161, 159), (157, 160, 174, 173), (166, 165, 162), (166, 162, 163, 158), (162, 165, 111, 137), (152, 148, 151), (151, 148, 147, 150), (147, 149, 150), (76, 80, 387, 281), (80, 85, 82, 387), (82, 88, 175, 387), (175, 88, 87, 291), (274, 223, 272), (194, 193, 176, 196), (195, 194, 196, 197), (177, 186, 191, 187), (177, 188, 192, 186), (178, 181, 189, 183), (178, 183, 191, 186), (178, 186, 192, 185), (178, 185, 190, 181), (179, 184, 190, 185), (179, 185, 192, 188), (180, 187, 191, 183), (180, 183, 189, 182), (195, 182, 189, 181, 194), (194, 181, 190, 184, 193), (197, 196, 199, 200), (196, 176, 198, 199), (200, 199, 202, 203), (199, 198, 201, 202), (203, 202, 205, 206), (202, 201, 204, 205), (205, 208, 268), (205, 204, 207, 259), (268, 208, 211, 266), (259, 207, 210, 262), (262, 210, 213, 260), (266, 211, 215, 265), (265, 215, 219, 264), (229, 230, 233, 232), (264, 219, 223, 267), (226, 229, 214), (260, 213, 217, 261), (261, 217, 221, 263), (219, 215, 230), (230, 229, 222, 227), (229, 226, 225, 222), (219, 230, 227, 223), (230, 215, 231, 233), (214, 229, 232, 218), (215, 211, 228, 231), (211, 214, 218, 228), (228, 218, 234, 235), (231, 228, 235, 236), (218, 232, 237, 234), (233, 231, 236, 238), (232, 233, 238, 237), (235, 234, 239, 240), (236, 235, 240, 241), (234, 237, 242, 239), (238, 236, 241, 243), (237, 238, 243, 242), (240, 239, 244, 245), (241, 240, 245, 246), (239, 242, 247, 244), (243, 241, 246, 248), (242, 243, 248, 247), (245, 244, 249, 250), (246, 245, 250, 251), (244, 247, 252, 249), (248, 246, 251, 253), (247, 248, 253, 252), (250, 249, 254, 255), (251, 250, 255, 256), (249, 252, 257, 254), (253, 251, 256, 258), (252, 253, 258, 257), (208, 259, 262, 211), (214, 260, 261, 226), (211, 262, 260, 214), (226, 261, 263, 225), (208, 205, 259), (206, 205, 268, 209), (220, 264, 267, 224), (212, 266, 265, 216), (209, 268, 266, 212), (216, 265, 264, 220), (278, 280, 274, 272), (263, 221, 269, 273), (225, 263, 273, 271), (272, 271, 277, 278), (224, 267, 274, 270), (283, 285, 280, 278), (273, 269, 275, 279), (271, 273, 279, 277), (278, 277, 282, 283), (270, 274, 280, 276), (288, 290, 285, 283), (279, 275, 281, 284), (277, 279, 284, 282), (283, 282, 287, 288), (294, 296, 290, 288), (385, 387, 281, 386), (282, 284, 289, 287), (288, 287, 293, 294), (276, 280, 285, 286), (286, 285, 290, 291), (291, 290, 296, 297), (301, 303, 296, 294), (286, 291, 385, 386), (287, 289, 295, 293), (294, 293, 300, 301), (297, 296, 303, 304), (298, 297, 304, 305), (308, 310, 303, 301), (295, 292, 299, 302), (293, 295, 302, 300), (301, 300, 307, 308), (292, 298, 305, 299), (304, 303, 310, 311), (305, 304, 311, 312), (315, 317, 310, 308), (302, 299, 306, 309), (300, 302, 309, 307), (308, 307, 314, 315), (299, 305, 312, 306), (311, 310, 317, 318), (312, 311, 318, 319), (322, 324, 317, 315), (309, 306, 313, 316), (307, 309, 316, 314), (315, 314, 321, 322), (306, 312, 319, 313), (318, 317, 324, 325), (319, 318, 325, 326), (348, 349, 324, 322), (316, 313, 320, 323), (314, 316, 323, 321), (322, 321, 347, 348), (313, 319, 326, 320), (255, 254, 327, 328), (256, 255, 328, 329), (254, 257, 330, 327), (258, 256, 329, 331), (257, 258, 331, 330), (328, 327, 332, 333), (329, 328, 333, 334), (327, 330, 335, 332), (331, 329, 334, 336), (330, 331, 336, 335), (333, 332, 337, 338), (334, 333, 338, 339), (332, 335, 340, 337), (336, 334, 339, 341), (335, 336, 341, 340), (338, 337, 342, 343), (339, 338, 343, 344), (337, 340, 345, 342), (341, 339, 344, 346), (340, 341, 346, 345), (346, 344, 343, 342, 345), (325, 324, 349, 350), (326, 325, 350, 351), (353, 354, 349, 348), (348, 347, 352, 353), (272, 223, 227), (350, 349, 354, 355), (351, 350, 355, 356), (359, 360, 354, 353), (353, 352, 358, 357, 359), (274, 267, 223), (355, 354, 360, 361), (356, 355, 361, 362), (272, 222, 271), (227, 222, 272), (271, 222, 225), (323, 320, 363, 364), (374, 377, 371, 370, 384, 380), (377, 374, 373, 368), (364, 363, 365, 366), (380, 362, 358, 374), (383, 379, 380, 384), (366, 365, 367, 369), (382, 378, 379, 383), (381, 326, 351, 378), (369, 367, 370, 371), (381, 378, 382), (358, 352, 373, 374), (352, 347, 372, 373), (356, 362, 380, 379), (351, 356, 379, 378), (321, 323, 364, 375), (320, 326, 381, 363), (375, 364, 366, 376), (363, 381, 382, 365), (376, 366, 369, 368), (365, 382, 383, 367), (368, 369, 371, 377), (367, 383, 384, 370), (376, 372, 375), (376, 368, 373, 372), (372, 347, 321, 375), (362, 361, 358), (361, 360, 357, 358), (357, 360, 359), (284, 281, 387, 289), (289, 387, 292, 295), (292, 387, 385, 298), (385, 291, 297, 298)])
me_cube.polygons.foreach_set('use_smooth', [True] * 396)
me_cube.polygons.foreach_set('material_index', [1, 1, 1, 1, 1, 1, 1, 1, 1, 1, 1, 1, 1, 1, 1, 1, 1, 1, 1, 1, 1, 1, 1, 1, 1, 1, 1, 1, 1, 1, 1, 1, 1, 1, 1, 1, 1, 1, 1, 1, 1, 1, 1, 1, 1, 1, 1, 1, 1, 1, 1, 1, 1, 1, 1, 1, 1, 1, 1, 1, 1, 1, 1, 1, 1, 1, 1, 1, 1, 1, 1, 1, 1, 1, 1, 1, 1, 1, 1, 1, 1, 1, 1, 1, 1, 1, 1, 1, 1, 1, 1, 1, 1, 1, 1, 1, 1, 1, 1, 1, 1, 1, 1, 1, 1, 1, 1, 1, 1, 1, 1, 1, 1, 1, 1, 1, 1, 1, 1, 1, 1, 1, 1, 1, 1, 1, 1, 1, 1, 1, 1, 1, 1, 1, 1, 1, 1, 1, 1, 1, 1, 1, 1, 1, 1, 1, 1, 1, 1, 1, 1, 1, 1, 1, 1, 1, 1, 1, 1, 1, 1, 1, 1, 1, 1, 1, 1, 1, 1, 1, 1, 1, 1, 1, 1, 1, 1, 1, 1, 1, 1, 1, 1, 1, 1, 1, 1, 1, 1, 1, 1, 1, 1, 1, 1, 1, 1, 1, 1, 1, 1, 1, 1, 1, 1, 1, 1, 1, 1, 1, 1, 1, 1, 1, 1, 1, 1, 1, 1, 1, 1, 1, 1, 1, 1, 1, 1, 1, 1, 1, 1, 1, 1, 1, 1, 1, 1, 1, 1, 1, 1, 1, 1, 1, 1, 1, 1, 1, 1, 1, 1, 1, 1, 1, 1, 1, 1, 1, 1, 1, 1, 1, 1, 1, 1, 1, 1, 1, 1, 1, 1, 1, 1, 1, 1, 1, 1, 1, 1, 1, 1, 1, 1, 1, 1, 1, 1, 1, 1, 1, 1, 1, 1, 1, 1, 1, 1, 1, 1, 1, 1, 1, 1, 1, 1, 1, 1, 1, 1, 1, 1, 1, 1, 1, 1, 1, 1, 1, 1, 1, 1, 1, 1, 1, 1, 1, 1, 1, 1, 1, 1, 1, 1, 1, 1, 1, 1, 1, 1, 1, 1, 1, 1, 1, 1, 1, 1, 1, 1, 1, 1, 1, 1, 1, 1, 1, 1, 1, 1, 1, 1, 1, 1, 1, 1, 1, 1, 1, 1, 1, 1, 1, 1, 1, 1, 1, 1, 1, 1, 1, 1, 1, 1, 1, 1, 1, 1, 1, 1, 1, 1, 1, 1, 1, 1, 1])
_uv = me_cube.uv_layers.new(name='Mapa UV')
_uv.uv.foreach_set('vector', [0.6007, 0.7906, 0.6534, 0.7245, 0.6651, 0.7499, 0.5092, 0.8578, 0.5092, 0.8922, 0.4379, 0.8916, 0.4379, 0.8571, 0.5851, 0.855, 0.5851, 0.8895, 0.5092, 0.8922, 0.5092, 0.8578, 0.3831, 0.5545, 0.5111, 0.4297, 0.3987, 0.3653, 0.2773, 0.4105, 0.1712, 0.5545, 0.2773, 0.4105, 0.1559, 0.365, 0.04319, 0.4294, 0.2775, 0.2565, 0.4027, 0.2566, 0.3985, 0.1484, 0.2777, 0.1025, 0.2775, 0.2565, 0.2773, 0.4105, 0.3987, 0.3653, 0.4027, 0.2566, 0.2775, 0.2565, 0.1521, 0.2562, 0.1559, 0.365, 0.2773, 0.4105, 0.2775, 0.2565, 0.2777, 0.1025, 0.1568, 0.1477, 0.1521, 0.2562, 0.000271, 0.2554, 0.1521, 0.2562, 0.1568, 0.1477, 0.04499, 0.08177, 0.000271, 0.2554, 0.04319, 0.4294, 0.1559, 0.365, 0.1521, 0.2562, 0.5541, 0.2561, 0.4027, 0.2566, 0.3987, 0.3653, 0.5111, 0.4297, 0.5541, 0.2561, 0.5096, 0.08307, 0.3985, 0.1484, 0.4027, 0.2566, 0.4325, 0.004643, 0.3474, 0.006504, 0.2777, 0.1025, 0.3985, 0.1484, 0.5096, 0.08307, 0.2092, 0.003823, 0.1291, 0.000271, 0.04499, 0.08177, 0.1568, 0.1477, 0.2777, 0.1025, 0.5851, 0.8895, 0.5851, 0.9075, 0.5092, 0.9102, 0.5092, 0.8922, 0.5092, 0.8922, 0.5092, 0.9102, 0.4379, 0.9096, 0.4379, 0.8916, 0.5851, 0.9075, 0.5851, 0.9374, 0.5092, 0.9401, 0.5092, 0.9102, 0.5092, 0.9102, 0.5092, 0.9401, 0.4355, 0.9382, 0.4379, 0.9096, 0.7534, 0.264, 0.7587, 0.3, 0.6647, 0.2395, 0.6814, 0.229, 0.8298, 0.1485, 0.8124, 0.1575, 0.7981, 0.04743, 0.8298, 0.07125, 0.6647, 0.2395, 0.6707, 0.267, 0.6104, 0.2493, 0.8124, 0.1575, 0.7813, 0.1307, 0.7638, 0.03228, 0.7981, 0.04743, 0.6707, 0.267, 0.6713, 0.3024, 0.5738, 0.2526, 0.6104, 0.2493, 0.7813, 0.1307, 0.7474, 0.1123, 0.7274, 0.02219, 0.7638, 0.03228, 0.7474, 0.1123, 0.7065, 0.09366, 0.692, 0.01278, 0.7274, 0.02219, 0.6713, 0.3024, 0.6673, 0.348, 0.578, 0.3057, 0.5738, 0.2526, 0.6673, 0.348, 0.6503, 0.412, 0.5768, 0.3729, 0.578, 0.3057, 0.5928, 0.4895, 0.5894, 0.5131, 0.556, 0.5111, 0.5569, 0.4931, 0.6503, 0.412, 0.6327, 0.4675, 0.5736, 0.4516, 0.5768, 0.3729, 0.6443, 0.1641, 0.7063, 0.1966, 0.6647, 0.2006, 0.7065, 0.09366, 0.6476, 0.07498, 0.642, 0.004641, 0.692, 0.01278, 0.6476, 0.07498, 0.5885, 0.06731, 0.6016, 0.000271, 0.642, 0.004641, 0.5768, 0.3729, 0.5547, 0.3437, 0.578, 0.3057, 0.6458, 0.2284, 0.5547, 0.1619, 0.5626, 0.1485, 0.6647, 0.2006, 0.6647, 0.2006, 0.5626, 0.1485, 0.5719, 0.1327, 0.6443, 0.1641, 0.5768, 0.3729, 0.5736, 0.4516, 0.5547, 0.4533, 0.5547, 0.3437, 0.7846, 0.4948, 0.7846, 0.5129, 0.7402, 0.5129, 0.7402, 0.4898, 0.6339, 0.4898, 0.6339, 0.5129, 0.5894, 0.5131, 0.5928, 0.4895, 0.7402, 0.4898, 0.7402, 0.5129, 0.6862, 0.5129, 0.6862, 0.4898, 0.6862, 0.4898, 0.6862, 0.5129, 0.6339, 0.5129, 0.6339, 0.4898, 0.6862, 0.5129, 0.6862, 0.5361, 0.6339, 0.5361, 0.6339, 0.5129, 0.7402, 0.5129, 0.7402, 0.5361, 0.6862, 0.5361, 0.6862, 0.5129, 0.6339, 0.5129, 0.6339, 0.5361, 0.5886, 0.5362, 0.5894, 0.5131, 0.7846, 0.5129, 0.7846, 0.5361, 0.7402, 0.5361, 0.7402, 0.5129, 0.5894, 0.5131, 0.5886, 0.5362, 0.5547, 0.5343, 0.556, 0.5111, 0.8944, 0.6889, 0.8165, 0.6883, 0.8154, 0.6383, 0.8933, 0.6353, 0.8924, 0.7443, 0.814, 0.7397, 0.8165, 0.6883, 0.8944, 0.6889, 0.8933, 0.6353, 0.8154, 0.6383, 0.8125, 0.5955, 0.8902, 0.5894, 0.8886, 0.7896, 0.8108, 0.7821, 0.814, 0.7397, 0.8924, 0.7443, 0.8902, 0.5894, 0.8125, 0.5955, 0.8099, 0.5635, 0.887, 0.555, 0.8165, 0.6883, 0.7998, 0.6881, 0.7985, 0.6392, 0.8154, 0.6383, 0.814, 0.7397, 0.7968, 0.7387, 0.7998, 0.6881, 0.8165, 0.6883, 0.8154, 0.6383, 0.7985, 0.6392, 0.7955, 0.5968, 0.8125, 0.5955, 0.8108, 0.7821, 0.7937, 0.7808, 0.7968, 0.7387, 0.814, 0.7397, 0.8125, 0.5955, 0.7955, 0.5968, 0.7931, 0.5648, 0.8099, 0.5635, 0.7998, 0.6881, 0.7795, 0.6877, 0.7791, 0.6403, 0.7985, 0.6392, 0.7968, 0.7387, 0.7774, 0.7372, 0.7795, 0.6877, 0.7998, 0.6881, 0.7985, 0.6392, 0.7791, 0.6403, 0.7762, 0.5984, 0.7955, 0.5968, 0.7937, 0.7808, 0.7734, 0.7805, 0.7774, 0.7372, 0.7968, 0.7387, 0.7955, 0.5968, 0.7762, 0.5984, 0.7723, 0.5655, 0.7931, 0.5648, 0.7795, 0.6877, 0.6881, 0.6852, 0.6881, 0.6456, 0.7791, 0.6403, 0.7774, 0.7372, 0.6856, 0.726, 0.6881, 0.6852, 0.7795, 0.6877, 0.7791, 0.6403, 0.6881, 0.6456, 0.6845, 0.6125, 0.7762, 0.5984, 0.7734, 0.7805, 0.6797, 0.7578, 0.6856, 0.726, 0.7774, 0.7372, 0.7762, 0.5984, 0.6845, 0.6125, 0.6797, 0.588, 0.7723, 0.5655, 0.7742, 0.1974, 0.7504, 0.2257, 0.7474, 0.1123, 0.7813, 0.1307, 0.7063, 0.1966, 0.6443, 0.1641, 0.6476, 0.07498, 0.7065, 0.09366, 0.7504, 0.2257, 0.7063, 0.1966, 0.7065, 0.09366, 0.7474, 0.1123, 0.6443, 0.1641, 0.5719, 0.1327, 0.5885, 0.06731, 0.6476, 0.07498, 0.7742, 0.1974, 0.7813, 0.1307, 0.8124, 0.1575, 0.7587, 0.3, 0.7536, 0.3314, 0.6707, 0.267, 0.6647, 0.2395, 0.7129, 0.4478, 0.6953, 0.489, 0.6327, 0.4675, 0.6503, 0.412, 0.7418, 0.3673, 0.7279, 0.408, 0.6673, 0.348, 0.6713, 0.3024, 0.7536, 0.3314, 0.7418, 0.3673, 0.6713, 0.3024, 0.6707, 0.267, 0.7279, 0.408, 0.7129, 0.4478, 0.6503, 0.412, 0.6673, 0.348, 0.6388, 0.7064, 0.6534, 0.7245, 0.6007, 0.7906, 0.5813, 0.7842, 0.05158, 0.7717, 0.08453, 0.7652, 0.1178, 0.8444, 0.08343, 0.8545, 0.02292, 0.6896, 0.05083, 0.6676, 0.08453, 0.7652, 0.05158, 0.7717, 0.02391, 0.6203, 0.04918, 0.6011, 0.07275, 0.6496, 0.05083, 0.6676, 0.6014, 0.8545, 0.5695, 0.8419, 0.6007, 0.7906, 0.631, 0.7985, 0.5644, 0.6549, 0.6388, 0.7064, 0.5813, 0.7842, 0.5124, 0.7357, 0.08453, 0.7652, 0.1101, 0.7595, 0.143, 0.8342, 0.1178, 0.8444, 0.05083, 0.6676, 0.07275, 0.6496, 0.1101, 0.7595, 0.08453, 0.7652, 0.04918, 0.6011, 0.1613, 0.5613, 0.1734, 0.6149, 0.07275, 0.6496, 0.5695, 0.8419, 0.5506, 0.8321, 0.5813, 0.7842, 0.6007, 0.7906, 0.5198, 0.6326, 0.5644, 0.6549, 0.5124, 0.7357, 0.4739, 0.6807, 0.1101, 0.7595, 0.2089, 0.7147, 0.2535, 0.7757, 0.143, 0.8342, 0.07275, 0.6496, 0.1734, 0.6149, 0.2089, 0.7147, 0.1101, 0.7595, 0.1613, 0.5613, 0.2278, 0.555, 0.2195, 0.6046, 0.1734, 0.6149, 0.5025, 0.6198, 0.5198, 0.6326, 0.4739, 0.6807, 0.4688, 0.6421, 0.3712, 0.7022, 0.3788, 0.7702, 0.2535, 0.7757, 0.2841, 0.7076, 0.1734, 0.6149, 0.2195, 0.6046, 0.2586, 0.6588, 0.2089, 0.7147, 0.2278, 0.555, 0.2518, 0.5647, 0.2483, 0.5923, 0.2195, 0.6046, 0.5506, 0.8321, 0.4773, 0.7805, 0.5124, 0.7357, 0.5813, 0.7842, 0.4773, 0.7805, 0.4496, 0.7061, 0.4739, 0.6807, 0.5124, 0.7357, 0.4496, 0.7061, 0.4279, 0.6559, 0.4688, 0.6421, 0.4739, 0.6807, 0.8095, 0.8753, 0.81, 0.9394, 0.7728, 0.94, 0.7714, 0.8759, 0.4773, 0.7805, 0.3788, 0.7702, 0.3712, 0.7022, 0.4496, 0.7061, 0.2195, 0.6046, 0.2483, 0.5923, 0.2697, 0.6263, 0.2586, 0.6588, 0.81, 0.9394, 0.8095, 0.8753, 0.8313, 0.8756, 0.8314, 0.9395, 0.7367, 0.9414, 0.7331, 0.8769, 0.7714, 0.8759, 0.7728, 0.94, 0.6857, 0.944, 0.6824, 0.8786, 0.7331, 0.8769, 0.7367, 0.9414, 0.8096, 0.8636, 0.8095, 0.8753, 0.7714, 0.8759, 0.7693, 0.8637, 0.8636, 0.9401, 0.864, 0.8763, 0.9031, 0.8775, 0.9021, 0.9412, 0.8314, 0.9395, 0.8313, 0.8756, 0.864, 0.8763, 0.8636, 0.9401, 0.8095, 0.8753, 0.8096, 0.8636, 0.8321, 0.8635, 0.8313, 0.8756, 0.9021, 0.9412, 0.9031, 0.8775, 0.956, 0.8804, 0.9529, 0.9433, 0.7331, 0.8769, 0.7322, 0.8636, 0.7693, 0.8637, 0.7714, 0.8759, 0.6824, 0.8786, 0.6797, 0.866, 0.7322, 0.8636, 0.7331, 0.8769, 0.8095, 0.8491, 0.8096, 0.8636, 0.7693, 0.8637, 0.771, 0.8488, 0.864, 0.8763, 0.8663, 0.8639, 0.9043, 0.8642, 0.9031, 0.8775, 0.8313, 0.8756, 0.8321, 0.8635, 0.8663, 0.8639, 0.864, 0.8763, 0.8096, 0.8636, 0.8095, 0.8491, 0.8315, 0.8488, 0.8321, 0.8635, 0.9031, 0.8775, 0.9043, 0.8642, 0.9586, 0.868, 0.956, 0.8804, 0.7322, 0.8636, 0.7324, 0.8481, 0.771, 0.8488, 0.7693, 0.8637, 0.6797, 0.866, 0.6811, 0.8503, 0.7324, 0.8481, 0.7322, 0.8636, 0.8093, 0.7905, 0.8095, 0.8491, 0.771, 0.8488, 0.7702, 0.7902, 0.8663, 0.8639, 0.8646, 0.8487, 0.9043, 0.8488, 0.9043, 0.8642, 0.8321, 0.8635, 0.8315, 0.8488, 0.8646, 0.8487, 0.8663, 0.8639, 0.8095, 0.8491, 0.8093, 0.7905, 0.8314, 0.7904, 0.8315, 0.8488, 0.9043, 0.8642, 0.9043, 0.8488, 0.958, 0.8524, 0.9586, 0.868, 0.7324, 0.8481, 0.7312, 0.7901, 0.7702, 0.7902, 0.771, 0.8488, 0.6811, 0.8503, 0.6797, 0.7911, 0.7312, 0.7901, 0.7324, 0.8481, 0.2933, 0.8801, 0.2859, 0.8695, 0.3376, 0.855, 0.3413, 0.8666, 0.8646, 0.8487, 0.8649, 0.7902, 0.9042, 0.7903, 0.9043, 0.8488, 0.8315, 0.8488, 0.8314, 0.7904, 0.8649, 0.7902, 0.8646, 0.8487, 0.2859, 0.8695, 0.2933, 0.8801, 0.2634, 0.8976, 0.2557, 0.886, 0.9043, 0.8488, 0.9042, 0.7903, 0.9598, 0.7919, 0.958, 0.8524, 0.1388, 0.8605, 0.1363, 0.8961, 0.09517, 0.9047, 0.07473, 0.855, 0.2032, 0.8636, 0.1819, 0.913, 0.1363, 0.8961, 0.1388, 0.8605, 0.07473, 0.855, 0.09517, 0.9047, 0.06066, 0.9337, 0.03486, 0.8978, 0.2551, 0.8961, 0.2418, 0.9601, 0.1819, 0.913, 0.2032, 0.8636, 0.03486, 0.8978, 0.06066, 0.9337, 0.02235, 0.9722, 0.000271, 0.917, 0.1363, 0.8961, 0.1349, 0.9086, 0.1013, 0.9153, 0.09517, 0.9047, 0.1819, 0.913, 0.1733, 0.9247, 0.1349, 0.9086, 0.1363, 0.8961, 0.09517, 0.9047, 0.1013, 0.9153, 0.07174, 0.9447, 0.06066, 0.9337, 0.2418, 0.9601, 0.225, 0.9868, 0.1733, 0.9247, 0.1819, 0.913, 0.06066, 0.9337, 0.07174, 0.9447, 0.04295, 0.9921, 0.02235, 0.9722, 0.1349, 0.9086, 0.1332, 0.9222, 0.1079, 0.9283, 0.1013, 0.9153, 0.1733, 0.9247, 0.1614, 0.9393, 0.1332, 0.9222, 0.1349, 0.9086, 0.1013, 0.9153, 0.1079, 0.9283, 0.09158, 0.9553, 0.07174, 0.9447, 0.225, 0.9868, 0.1733, 0.9997, 0.1614, 0.9393, 0.1733, 0.9247, 0.07174, 0.9447, 0.09158, 0.9553, 0.08785, 0.9997, 0.04295, 0.9921, 0.1332, 0.9222, 0.1305, 0.9374, 0.1177, 0.9413, 0.1079, 0.9283, 0.1614, 0.9393, 0.1419, 0.9501, 0.1305, 0.9374, 0.1332, 0.9222, 0.1079, 0.9283, 0.1177, 0.9413, 0.1147, 0.9555, 0.09158, 0.9553, 0.1733, 0.9997, 0.1276, 0.9682, 0.1419, 0.9501, 0.1614, 0.9393, 0.09158, 0.9553, 0.1147, 0.9555, 0.1276, 0.9682, 0.08785, 0.9997, 0.1276, 0.9682, 0.1147, 0.9555, 0.1177, 0.9413, 0.1305, 0.9374, 0.1419, 0.9501, 0.3833, 0.864, 0.3797, 0.8748, 0.3413, 0.8666, 0.3376, 0.855, 0.4349, 0.8879, 0.4298, 0.8977, 0.3797, 0.8748, 0.3833, 0.864, 0.3117, 0.9113, 0.2933, 0.8801, 0.3413, 0.8666, 0.3429, 0.8948, 0.2933, 0.8801, 0.3117, 0.9113, 0.2947, 0.9347, 0.2634, 0.8976, 0.6534, 0.7245, 0.6791, 0.7372, 0.6651, 0.7499, 0.3797, 0.8748, 0.3706, 0.8962, 0.3429, 0.8948, 0.3413, 0.8666, 0.4298, 0.8977, 0.4075, 0.9319, 0.3706, 0.8962, 0.3797, 0.8748, 0.3173, 0.9189, 0.3117, 0.9113, 0.3429, 0.8948, 0.3425, 0.9032, 0.3117, 0.9113, 0.3173, 0.9189, 0.3125, 0.9282, 0.307, 0.94, 0.2947, 0.9347, 0.6007, 0.7906, 0.6651, 0.7499, 0.631, 0.7985, 0.3706, 0.8962, 0.3665, 0.9044, 0.3425, 0.9032, 0.3429, 0.8948, 0.4075, 0.9319, 0.396, 0.94, 0.3665, 0.9044, 0.3706, 0.8962, 0.02391, 0.6203, 0.05083, 0.6676, 0.01101, 0.6692, 0.000271, 0.6503, 0.02391, 0.6203, 0.01101, 0.6692, 0.05083, 0.6676, 0.02292, 0.6896, 0.01101, 0.6692, 0.843, 0.2928, 0.7607, 0.292, 0.7602, 0.2591, 0.8311, 0.2557, 0.8447, 0.000271, 0.9161, 0.000271, 0.9097, 0.01256, 0.8977, 0.01166, 0.8694, 0.01114, 0.8537, 0.01067, 0.8537, 0.01067, 0.8534, 0.01977, 0.8348, 0.01009, 0.8447, 0.000271, 0.8604, 0.0693, 0.8666, 0.04246, 0.8986, 0.04353, 0.9028, 0.07099, 0.7597, 0.4345, 0.7605, 0.3631, 0.8694, 0.3643, 0.882, 0.4359, 0.9093, 0.02138, 0.9097, 0.01256, 0.9161, 0.000271, 0.9306, 0.01181, 0.8666, 0.04246, 0.8689, 0.02083, 0.8974, 0.02162, 0.8986, 0.04353, 0.9116, 0.04085, 0.9093, 0.02138, 0.9306, 0.01181, 0.9319, 0.05351, 0.76, 0.2448, 0.7596, 0.2327, 0.8829, 0.229, 0.8814, 0.2386, 0.8689, 0.02083, 0.8694, 0.01114, 0.8977, 0.01166, 0.8974, 0.02162, 0.921, 0.06681, 0.9116, 0.04085, 0.9319, 0.05351, 0.8694, 0.3643, 0.7605, 0.3631, 0.7606, 0.3534, 0.8687, 0.3546, 0.8687, 0.3546, 0.7606, 0.3534, 0.7609, 0.3223, 0.869, 0.3235, 0.8829, 0.4474, 0.7596, 0.4461, 0.7597, 0.4345, 0.882, 0.4359, 0.8826, 0.4786, 0.7593, 0.4772, 0.7596, 0.4461, 0.8829, 0.4474, 0.8683, 0.3145, 0.761, 0.3115, 0.7607, 0.292, 0.843, 0.2928, 0.8311, 0.2557, 0.7602, 0.2591, 0.76, 0.2448, 0.8814, 0.2386, 0.8365, 0.06, 0.8491, 0.03825, 0.8666, 0.04246, 0.8604, 0.0693, 0.9028, 0.07099, 0.8986, 0.04353, 0.9116, 0.04085, 0.921, 0.06681, 0.8491, 0.03825, 0.8534, 0.01977, 0.8689, 0.02083, 0.8666, 0.04246, 0.8986, 0.04353, 0.8974, 0.02162, 0.9093, 0.02138, 0.9116, 0.04085, 0.8534, 0.01977, 0.8537, 0.01067, 0.8694, 0.01114, 0.8689, 0.02083, 0.8974, 0.02162, 0.8977, 0.01166, 0.9097, 0.01256, 0.9093, 0.02138, 0.8491, 0.03825, 0.8365, 0.06, 0.8303, 0.04766, 0.8491, 0.03825, 0.8303, 0.04766, 0.8348, 0.01009, 0.8534, 0.01977, 0.7609, 0.3223, 0.761, 0.3115, 0.8683, 0.3145, 0.869, 0.3235, 0.396, 0.94, 0.307, 0.94, 0.3665, 0.9044, 0.3665, 0.9044, 0.307, 0.94, 0.3125, 0.9282, 0.3425, 0.9032, 0.3125, 0.9282, 0.3173, 0.9189, 0.3425, 0.9032, 0.2089, 0.7147, 0.2586, 0.6588, 0.2841, 0.7076, 0.2535, 0.7757, 0.2586, 0.6588, 0.2697, 0.6263, 0.3061, 0.6566, 0.2841, 0.7076, 0.3061, 0.6566, 0.3709, 0.6828, 0.3712, 0.7022, 0.2841, 0.7076, 0.3712, 0.7022, 0.3709, 0.6828, 0.4279, 0.6559, 0.4496, 0.7061, 0.6007, 0.7906, 0.6651, 0.7499, 0.6534, 0.7245, 0.5092, 0.8578, 0.4379, 0.8571, 0.4379, 0.8916, 0.5092, 0.8922, 0.5851, 0.855, 0.5092, 0.8578, 0.5092, 0.8922, 0.5851, 0.8895, 0.3831, 0.5545, 0.2773, 0.4105, 0.3987, 0.3653, 0.5111, 0.4297, 0.1712, 0.5545, 0.04319, 0.4294, 0.1559, 0.365, 0.2773, 0.4105, 0.2775, 0.2565, 0.2777, 0.1025, 0.3985, 0.1484, 0.4027, 0.2566, 0.2775, 0.2565, 0.4027, 0.2566, 0.3987, 0.3653, 0.2773, 0.4105, 0.2775, 0.2565, 0.2773, 0.4105, 0.1559, 0.365, 0.1521, 0.2562, 0.2775, 0.2565, 0.1521, 0.2562, 0.1568, 0.1477, 0.2777, 0.1025, 0.000271, 0.2554, 0.04499, 0.08177, 0.1568, 0.1477, 0.1521, 0.2562, 0.000271, 0.2554, 0.1521, 0.2562, 0.1559, 0.365, 0.04319, 0.4294, 0.5541, 0.2561, 0.5111, 0.4297, 0.3987, 0.3653, 0.4027, 0.2566, 0.5541, 0.2561, 0.4027, 0.2566, 0.3985, 0.1484, 0.5096, 0.08307, 0.4325, 0.004643, 0.5096, 0.08307, 0.3985, 0.1484, 0.2777, 0.1025, 0.3474, 0.006504, 0.2092, 0.003823, 0.2777, 0.1025, 0.1568, 0.1477, 0.04499, 0.08177, 0.1291, 0.000271, 0.5851, 0.8895, 0.5092, 0.8922, 0.5092, 0.9102, 0.5851, 0.9075, 0.5092, 0.8922, 0.4379, 0.8916, 0.4379, 0.9096, 0.5092, 0.9102, 0.5851, 0.9075, 0.5092, 0.9102, 0.5092, 0.9401, 0.5851, 0.9374, 0.5092, 0.9102, 0.4379, 0.9096, 0.4355, 0.9382, 0.5092, 0.9401, 0.7534, 0.264, 0.6814, 0.229, 0.6647, 0.2395, 0.7587, 0.3, 0.8298, 0.1485, 0.8298, 0.07125, 0.7981, 0.04743, 0.8124, 0.1575, 0.6647, 0.2395, 0.6104, 0.2493, 0.6707, 0.267, 0.8124, 0.1575, 0.7981, 0.04743, 0.7638, 0.03228, 0.7813, 0.1307, 0.6707, 0.267, 0.6104, 0.2493, 0.5738, 0.2526, 0.6713, 0.3024, 0.7813, 0.1307, 0.7638, 0.03228, 0.7274, 0.02219, 0.7474, 0.1123, 0.7474, 0.1123, 0.7274, 0.02219, 0.692, 0.01278, 0.7065, 0.09366, 0.6713, 0.3024, 0.5738, 0.2526, 0.578, 0.3057, 0.6673, 0.348, 0.6673, 0.348, 0.578, 0.3057, 0.5768, 0.3729, 0.6503, 0.412, 0.5928, 0.4895, 0.5569, 0.4931, 0.556, 0.5111, 0.5894, 0.5131, 0.6503, 0.412, 0.5768, 0.3729, 0.5736, 0.4516, 0.6327, 0.4675, 0.6443, 0.1641, 0.6647, 0.2006, 0.7063, 0.1966, 0.7065, 0.09366, 0.692, 0.01278, 0.642, 0.004641, 0.6476, 0.07498, 0.6476, 0.07498, 0.642, 0.004641, 0.6016, 0.000271, 0.5885, 0.06731, 0.5768, 0.3729, 0.578, 0.3057, 0.5547, 0.3437, 0.6458, 0.2284, 0.6647, 0.2006, 0.5626, 0.1485, 0.5547, 0.1619, 0.6647, 0.2006, 0.6443, 0.1641, 0.5719, 0.1327, 0.5626, 0.1485, 0.5768, 0.3729, 0.5547, 0.3437, 0.5547, 0.4533, 0.5736, 0.4516, 0.7846, 0.4948, 0.7402, 0.4898, 0.7402, 0.5129, 0.7846, 0.5129, 0.6339, 0.4898, 0.5928, 0.4895, 0.5894, 0.5131, 0.6339, 0.5129, 0.7402, 0.4898, 0.6862, 0.4898, 0.6862, 0.5129, 0.7402, 0.5129, 0.6862, 0.4898, 0.6339, 0.4898, 0.6339, 0.5129, 0.6862, 0.5129, 0.6862, 0.5129, 0.6339, 0.5129, 0.6339, 0.5361, 0.6862, 0.5361, 0.7402, 0.5129, 0.6862, 0.5129, 0.6862, 0.5361, 0.7402, 0.5361, 0.6339, 0.5129, 0.5894, 0.5131, 0.5886, 0.5362, 0.6339, 0.5361, 0.7846, 0.5129, 0.7402, 0.5129, 0.7402, 0.5361, 0.7846, 0.5361, 0.5894, 0.5131, 0.556, 0.5111, 0.5547, 0.5343, 0.5886, 0.5362, 0.8944, 0.6889, 0.8933, 0.6353, 0.8154, 0.6383, 0.8165, 0.6883, 0.8924, 0.7443, 0.8944, 0.6889, 0.8165, 0.6883, 0.814, 0.7397, 0.8933, 0.6353, 0.8902, 0.5894, 0.8125, 0.5955, 0.8154, 0.6383, 0.8886, 0.7896, 0.8924, 0.7443, 0.814, 0.7397, 0.8108, 0.7821, 0.8902, 0.5894, 0.887, 0.555, 0.8099, 0.5635, 0.8125, 0.5955, 0.8165, 0.6883, 0.8154, 0.6383, 0.7985, 0.6392, 0.7998, 0.6881, 0.814, 0.7397, 0.8165, 0.6883, 0.7998, 0.6881, 0.7968, 0.7387, 0.8154, 0.6383, 0.8125, 0.5955, 0.7955, 0.5968, 0.7985, 0.6392, 0.8108, 0.7821, 0.814, 0.7397, 0.7968, 0.7387, 0.7937, 0.7808, 0.8125, 0.5955, 0.8099, 0.5635, 0.7931, 0.5648, 0.7955, 0.5968, 0.7998, 0.6881, 0.7985, 0.6392, 0.7791, 0.6403, 0.7795, 0.6877, 0.7968, 0.7387, 0.7998, 0.6881, 0.7795, 0.6877, 0.7774, 0.7372, 0.7985, 0.6392, 0.7955, 0.5968, 0.7762, 0.5984, 0.7791, 0.6403, 0.7937, 0.7808, 0.7968, 0.7387, 0.7774, 0.7372, 0.7734, 0.7805, 0.7955, 0.5968, 0.7931, 0.5648, 0.7723, 0.5655, 0.7762, 0.5984, 0.7795, 0.6877, 0.7791, 0.6403, 0.6881, 0.6456, 0.6881, 0.6852, 0.7774, 0.7372, 0.7795, 0.6877, 0.6881, 0.6852, 0.6856, 0.726, 0.7791, 0.6403, 0.7762, 0.5984, 0.6845, 0.6125, 0.6881, 0.6456, 0.7734, 0.7805, 0.7774, 0.7372, 0.6856, 0.726, 0.6797, 0.7578, 0.7762, 0.5984, 0.7723, 0.5655, 0.6797, 0.588, 0.6845, 0.6125, 0.7742, 0.1974, 0.7813, 0.1307, 0.7474, 0.1123, 0.7504, 0.2257, 0.7063, 0.1966, 0.7065, 0.09366, 0.6476, 0.07498, 0.6443, 0.1641, 0.7504, 0.2257, 0.7474, 0.1123, 0.7065, 0.09366, 0.7063, 0.1966, 0.6443, 0.1641, 0.6476, 0.07498, 0.5885, 0.06731, 0.5719, 0.1327, 0.7742, 0.1974, 0.8124, 0.1575, 0.7813, 0.1307, 0.7587, 0.3, 0.6647, 0.2395, 0.6707, 0.267, 0.7536, 0.3314, 0.7129, 0.4478, 0.6503, 0.412, 0.6327, 0.4675, 0.6953, 0.489, 0.7418, 0.3673, 0.6713, 0.3024, 0.6673, 0.348, 0.7279, 0.408, 0.7536, 0.3314, 0.6707, 0.267, 0.6713, 0.3024, 0.7418, 0.3673, 0.7279, 0.408, 0.6673, 0.348, 0.6503, 0.412, 0.7129, 0.4478, 0.6388, 0.7064, 0.5813, 0.7842, 0.6007, 0.7906, 0.6534, 0.7245, 0.05158, 0.7717, 0.08343, 0.8545, 0.1178, 0.8444, 0.08453, 0.7652, 0.02292, 0.6896, 0.05158, 0.7717, 0.08453, 0.7652, 0.05083, 0.6676, 0.02391, 0.6203, 0.05083, 0.6676, 0.07275, 0.6496, 0.04918, 0.6011, 0.6014, 0.8545, 0.631, 0.7985, 0.6007, 0.7906, 0.5695, 0.8419, 0.5644, 0.6549, 0.5124, 0.7357, 0.5813, 0.7842, 0.6388, 0.7064, 0.08453, 0.7652, 0.1178, 0.8444, 0.143, 0.8342, 0.1101, 0.7595, 0.05083, 0.6676, 0.08453, 0.7652, 0.1101, 0.7595, 0.07275, 0.6496, 0.04918, 0.6011, 0.07275, 0.6496, 0.1734, 0.6149, 0.1613, 0.5613, 0.5695, 0.8419, 0.6007, 0.7906, 0.5813, 0.7842, 0.5506, 0.8321, 0.5198, 0.6326, 0.4739, 0.6807, 0.5124, 0.7357, 0.5644, 0.6549, 0.1101, 0.7595, 0.143, 0.8342, 0.2535, 0.7757, 0.2089, 0.7147, 0.07275, 0.6496, 0.1101, 0.7595, 0.2089, 0.7147, 0.1734, 0.6149, 0.1613, 0.5613, 0.1734, 0.6149, 0.2195, 0.6046, 0.2278, 0.555, 0.5025, 0.6198, 0.4688, 0.6421, 0.4739, 0.6807, 0.5198, 0.6326, 0.3712, 0.7022, 0.2841, 0.7076, 0.2535, 0.7757, 0.3788, 0.7702, 0.1734, 0.6149, 0.2089, 0.7147, 0.2586, 0.6588, 0.2195, 0.6046, 0.2278, 0.555, 0.2195, 0.6046, 0.2483, 0.5923, 0.2518, 0.5647, 0.5506, 0.8321, 0.5813, 0.7842, 0.5124, 0.7357, 0.4773, 0.7805, 0.4773, 0.7805, 0.5124, 0.7357, 0.4739, 0.6807, 0.4496, 0.7061, 0.4496, 0.7061, 0.4739, 0.6807, 0.4688, 0.6421, 0.4279, 0.6559, 0.8095, 0.8753, 0.7714, 0.8759, 0.7728, 0.94, 0.81, 0.9394, 0.4773, 0.7805, 0.4496, 0.7061, 0.3712, 0.7022, 0.3788, 0.7702, 0.2195, 0.6046, 0.2586, 0.6588, 0.2697, 0.6263, 0.2483, 0.5923, 0.81, 0.9394, 0.8314, 0.9395, 0.8313, 0.8756, 0.8095, 0.8753, 0.7367, 0.9414, 0.7728, 0.94, 0.7714, 0.8759, 0.7331, 0.8769, 0.6857, 0.944, 0.7367, 0.9414, 0.7331, 0.8769, 0.6824, 0.8786, 0.8096, 0.8636, 0.7693, 0.8637, 0.7714, 0.8759, 0.8095, 0.8753, 0.8636, 0.9401, 0.9021, 0.9412, 0.9031, 0.8775, 0.864, 0.8763, 0.8314, 0.9395, 0.8636, 0.9401, 0.864, 0.8763, 0.8313, 0.8756, 0.8095, 0.8753, 0.8313, 0.8756, 0.8321, 0.8635, 0.8096, 0.8636, 0.9021, 0.9412, 0.9529, 0.9433, 0.956, 0.8804, 0.9031, 0.8775, 0.7331, 0.8769, 0.7714, 0.8759, 0.7693, 0.8637, 0.7322, 0.8636, 0.6824, 0.8786, 0.7331, 0.8769, 0.7322, 0.8636, 0.6797, 0.866, 0.8095, 0.8491, 0.771, 0.8488, 0.7693, 0.8637, 0.8096, 0.8636, 0.864, 0.8763, 0.9031, 0.8775, 0.9043, 0.8642, 0.8663, 0.8639, 0.8313, 0.8756, 0.864, 0.8763, 0.8663, 0.8639, 0.8321, 0.8635, 0.8096, 0.8636, 0.8321, 0.8635, 0.8315, 0.8488, 0.8095, 0.8491, 0.9031, 0.8775, 0.956, 0.8804, 0.9586, 0.868, 0.9043, 0.8642, 0.7322, 0.8636, 0.7693, 0.8637, 0.771, 0.8488, 0.7324, 0.8481, 0.6797, 0.866, 0.7322, 0.8636, 0.7324, 0.8481, 0.6811, 0.8503, 0.8093, 0.7905, 0.7702, 0.7902, 0.771, 0.8488, 0.8095, 0.8491, 0.8663, 0.8639, 0.9043, 0.8642, 0.9043, 0.8488, 0.8646, 0.8487, 0.8321, 0.8635, 0.8663, 0.8639, 0.8646, 0.8487, 0.8315, 0.8488, 0.8095, 0.8491, 0.8315, 0.8488, 0.8314, 0.7904, 0.8093, 0.7905, 0.9043, 0.8642, 0.9586, 0.868, 0.958, 0.8524, 0.9043, 0.8488, 0.7324, 0.8481, 0.771, 0.8488, 0.7702, 0.7902, 0.7312, 0.7901, 0.6811, 0.8503, 0.7324, 0.8481, 0.7312, 0.7901, 0.6797, 0.7911, 0.2933, 0.8801, 0.3413, 0.8666, 0.3376, 0.855, 0.2859, 0.8695, 0.8646, 0.8487, 0.9043, 0.8488, 0.9042, 0.7903, 0.8649, 0.7902, 0.8315, 0.8488, 0.8646, 0.8487, 0.8649, 0.7902, 0.8314, 0.7904, 0.2859, 0.8695, 0.2557, 0.886, 0.2634, 0.8976, 0.2933, 0.8801, 0.9043, 0.8488, 0.958, 0.8524, 0.9598, 0.7919, 0.9042, 0.7903, 0.1388, 0.8605, 0.07473, 0.855, 0.09517, 0.9047, 0.1363, 0.8961, 0.2032, 0.8636, 0.1388, 0.8605, 0.1363, 0.8961, 0.1819, 0.913, 0.07473, 0.855, 0.03486, 0.8978, 0.06066, 0.9337, 0.09517, 0.9047, 0.2551, 0.8961, 0.2032, 0.8636, 0.1819, 0.913, 0.2418, 0.9601, 0.03486, 0.8978, 0.000271, 0.917, 0.02235, 0.9722, 0.06066, 0.9337, 0.1363, 0.8961, 0.09517, 0.9047, 0.1013, 0.9153, 0.1349, 0.9086, 0.1819, 0.913, 0.1363, 0.8961, 0.1349, 0.9086, 0.1733, 0.9247, 0.09517, 0.9047, 0.06066, 0.9337, 0.07174, 0.9447, 0.1013, 0.9153, 0.2418, 0.9601, 0.1819, 0.913, 0.1733, 0.9247, 0.225, 0.9868, 0.06066, 0.9337, 0.02235, 0.9722, 0.04295, 0.9921, 0.07174, 0.9447, 0.1349, 0.9086, 0.1013, 0.9153, 0.1079, 0.9283, 0.1332, 0.9222, 0.1733, 0.9247, 0.1349, 0.9086, 0.1332, 0.9222, 0.1614, 0.9393, 0.1013, 0.9153, 0.07174, 0.9447, 0.09158, 0.9553, 0.1079, 0.9283, 0.225, 0.9868, 0.1733, 0.9247, 0.1614, 0.9393, 0.1733, 0.9997, 0.07174, 0.9447, 0.04295, 0.9921, 0.08785, 0.9997, 0.09158, 0.9553, 0.1332, 0.9222, 0.1079, 0.9283, 0.1177, 0.9413, 0.1305, 0.9374, 0.1614, 0.9393, 0.1332, 0.9222, 0.1305, 0.9374, 0.1419, 0.9501, 0.1079, 0.9283, 0.09158, 0.9553, 0.1147, 0.9555, 0.1177, 0.9413, 0.1733, 0.9997, 0.1614, 0.9393, 0.1419, 0.9501, 0.1276, 0.9682, 0.09158, 0.9553, 0.08785, 0.9997, 0.1276, 0.9682, 0.1147, 0.9555, 0.1276, 0.9682, 0.1419, 0.9501, 0.1305, 0.9374, 0.1177, 0.9413, 0.1147, 0.9555, 0.3833, 0.864, 0.3376, 0.855, 0.3413, 0.8666, 0.3797, 0.8748, 0.4349, 0.8879, 0.3833, 0.864, 0.3797, 0.8748, 0.4298, 0.8977, 0.3117, 0.9113, 0.3429, 0.8948, 0.3413, 0.8666, 0.2933, 0.8801, 0.2933, 0.8801, 0.2634, 0.8976, 0.2947, 0.9347, 0.3117, 0.9113, 0.6534, 0.7245, 0.6651, 0.7499, 0.6791, 0.7372, 0.3797, 0.8748, 0.3413, 0.8666, 0.3429, 0.8948, 0.3706, 0.8962, 0.4298, 0.8977, 0.3797, 0.8748, 0.3706, 0.8962, 0.4075, 0.9319, 0.3173, 0.9189, 0.3425, 0.9032, 0.3429, 0.8948, 0.3117, 0.9113, 0.3117, 0.9113, 0.2947, 0.9347, 0.307, 0.94, 0.3125, 0.9282, 0.3173, 0.9189, 0.6007, 0.7906, 0.631, 0.7985, 0.6651, 0.7499, 0.3706, 0.8962, 0.3429, 0.8948, 0.3425, 0.9032, 0.3665, 0.9044, 0.4075, 0.9319, 0.3706, 0.8962, 0.3665, 0.9044, 0.396, 0.94, 0.02391, 0.6203, 0.01101, 0.6692, 0.05083, 0.6676, 0.000271, 0.6503, 0.01101, 0.6692, 0.02391, 0.6203, 0.05083, 0.6676, 0.01101, 0.6692, 0.02292, 0.6896, 0.843, 0.2928, 0.8311, 0.2557, 0.7602, 0.2591, 0.7607, 0.292, 0.8447, 0.000271, 0.8537, 0.01067, 0.8694, 0.01114, 0.8977, 0.01166, 0.9097, 0.01256, 0.9161, 0.000271, 0.8537, 0.01067, 0.8447, 0.000271, 0.8348, 0.01009, 0.8534, 0.01977, 0.8604, 0.0693, 0.9028, 0.07099, 0.8986, 0.04353, 0.8666, 0.04246, 0.7597, 0.4345, 0.882, 0.4359, 0.8694, 0.3643, 0.7605, 0.3631, 0.9093, 0.02138, 0.9306, 0.01181, 0.9161, 0.000271, 0.9097, 0.01256, 0.8666, 0.04246, 0.8986, 0.04353, 0.8974, 0.02162, 0.8689, 0.02083, 0.9116, 0.04085, 0.9319, 0.05351, 0.9306, 0.01181, 0.9093, 0.02138, 0.76, 0.2448, 0.8814, 0.2386, 0.8829, 0.229, 0.7596, 0.2327, 0.8689, 0.02083, 0.8974, 0.02162, 0.8977, 0.01166, 0.8694, 0.01114, 0.921, 0.06681, 0.9319, 0.05351, 0.9116, 0.04085, 0.8694, 0.3643, 0.8687, 0.3546, 0.7606, 0.3534, 0.7605, 0.3631, 0.8687, 0.3546, 0.869, 0.3235, 0.7609, 0.3223, 0.7606, 0.3534, 0.8829, 0.4474, 0.882, 0.4359, 0.7597, 0.4345, 0.7596, 0.4461, 0.8826, 0.4786, 0.8829, 0.4474, 0.7596, 0.4461, 0.7593, 0.4772, 0.8683, 0.3145, 0.843, 0.2928, 0.7607, 0.292, 0.761, 0.3115, 0.8311, 0.2557, 0.8814, 0.2386, 0.76, 0.2448, 0.7602, 0.2591, 0.8365, 0.06, 0.8604, 0.0693, 0.8666, 0.04246, 0.8491, 0.03825, 0.9028, 0.07099, 0.921, 0.06681, 0.9116, 0.04085, 0.8986, 0.04353, 0.8491, 0.03825, 0.8666, 0.04246, 0.8689, 0.02083, 0.8534, 0.01977, 0.8986, 0.04353, 0.9116, 0.04085, 0.9093, 0.02138, 0.8974, 0.02162, 0.8534, 0.01977, 0.8689, 0.02083, 0.8694, 0.01114, 0.8537, 0.01067, 0.8974, 0.02162, 0.9093, 0.02138, 0.9097, 0.01256, 0.8977, 0.01166, 0.8491, 0.03825, 0.8303, 0.04766, 0.8365, 0.06, 0.8491, 0.03825, 0.8534, 0.01977, 0.8348, 0.01009, 0.8303, 0.04766, 0.7609, 0.3223, 0.869, 0.3235, 0.8683, 0.3145, 0.761, 0.3115, 0.396, 0.94, 0.3665, 0.9044, 0.307, 0.94, 0.3665, 0.9044, 0.3425, 0.9032, 0.3125, 0.9282, 0.307, 0.94, 0.3125, 0.9282, 0.3425, 0.9032, 0.3173, 0.9189, 0.2089, 0.7147, 0.2535, 0.7757, 0.2841, 0.7076, 0.2586, 0.6588, 0.2586, 0.6588, 0.2841, 0.7076, 0.3061, 0.6566, 0.2697, 0.6263, 0.3061, 0.6566, 0.2841, 0.7076, 0.3712, 0.7022, 0.3709, 0.6828, 0.3712, 0.7022, 0.4496, 0.7061, 0.4279, 0.6559, 0.3709, 0.6828])
me_cube.materials.append(mat_material)
me_cube.materials.append(mat_material_001)
me_cube.use_remesh_preserve_volume = False
me_cube.use_remesh_preserve_attributes = False
me_cube.use_mirror_x = True
me_cube.update()
arm_armature = bpy.data.armatures.new('Armature')  # bones are not reproduced

# ---- objects
ob_metarig = bpy.data.objects.new('metarig', arm_armature)
ob_cube_003 = bpy.data.objects.new('Cube.003', me_cube_004)
ob_cube_002 = bpy.data.objects.new('Cube.002', me_cube_002)
ob_cube_001 = bpy.data.objects.new('Cube.001', me_cube_001)
ob_cube = bpy.data.objects.new('Cube', me_cube)
ob_camera = bpy.data.objects.new('Camera', cam_camera)
ob_lamp_001 = bpy.data.objects.new('Lamp.001', light_lamp_001)
ob_lamp = bpy.data.objects.new('Lamp', light_lamp)

# ---- transforms, parenting, visibility, modifiers, constraints
ob_metarig.location = (0.0, 0.0, 0.0)
ob_metarig.scale = (1.727, 1.727, 1.727)
ob_metarig.show_in_front = True
ob_metarig.lineart.crease_threshold = 0.0
ob_cube_003.parent = ob_metarig
ob_cube_003.matrix_parent_inverse = Matrix(((0.579, 0.0, 0.0, 0.0), (0.0, 0.579, 0.0, 0.0), (0.0, 0.0, 0.579, 0.0), (0.0, 0.0, 0.0, 1.0)))
ob_cube_003.location = (0.0, 0.0, 4.277)
ob_cube_003.lock_rotations_4d = False
ob_cube_003.empty_display_type = 'ARROWS'
ob_cube_003.lineart.crease_threshold = 0.0
_vg = ob_cube_003.vertex_groups.new(name='hips')
_vg = ob_cube_003.vertex_groups.new(name='spine')
_vg = ob_cube_003.vertex_groups.new(name='chest')
_vg = ob_cube_003.vertex_groups.new(name='neck')
for _i, _w in zip([2, 4, 24, 30, 35, 64, 71, 79, 86, 91, 92], [0.0007607, 0.0008356, 0.0001166, 0.01211, 8.316e-05, 9.983e-05, 0.002834, 0.0002239, 0.0003092, 0.03251, 0.0002769]): _vg.add([_i], _w, 'REPLACE')
_vg = ob_cube_003.vertex_groups.new(name='head')
for _i, _w in zip([0, 1, 2, 3, 4, 5, 6, 7, 8, 9, 10, 11, 12, 13, 14, 15, 16, 17, 18, 19, 20, 21, 22, 23, 24, 25, 26, 27, 28, 29, 30, 31, 32, 33, 34, 35, 36, 37, 38, 39, 40, 41, 42, 43, 44, 45, 46, 47, 48, 49, 50, 51, 52, 53, 54, 55, 56, 57, 58, 59, 60, 61, 62, 63, 64, 65, 66, 67, 68, 69, 70, 71, 72, 73, 74, 75, 76, 77, 78, 79, 80, 81, 82, 83, 84, 85, 86, 87, 88, 89, 90, 91, 92, 93, 94, 95, 96, 97, 98, 99, 100, 101, 102, 103], [0.9986, 1.0, 1.0, 1.06, 1.029, 1.003, 1.005, 1.085, 1.012, 1.021, 1.0, 1.01, 0.9709, 1.0, 1.004, 1.029, 1.005, 1.029, 0.9725, 1.028, 1.052, 0.9988, 1.013, 1.051, 0.9762, 1.015, 0.9982, 0.9971, 1.002, 1.004, 0.984, 0.9868, 1.028, 1.005, 1.035, 1.006, 1.083, 1.028, 1.008, 1.004, 1.002, 1.0, 1.018, 1.0, 1.008, 1.0, 1.0, 1.001, 1.021, 1.0, 1.097, 1.053, 1.026, 1.013, 1.035, 1.049, 1.036, 0.9969, 0.9704, 1.001, 1.0, 1.003, 1.006, 1.0, 1.005, 1.0, 1.0, 1.133, 1.003, 1.04, 1.056, 1.0, 1.136, 1.069, 1.006, 1.004, 0.9965, 1.023, 1.0, 1.007, 1.038, 1.0, 0.998, 1.004, 1.005, 1.017, 0.9765, 1.005, 1.047, 1.023, 1.016, 0.9231, 1.005, 1.048, 1.0, 1.003, 1.005, 0.9987, 1.004, 1.049, 0.9972, 1.0, 1.101, 1.002]): _vg.add([_i], _w, 'REPLACE')
_vg = ob_cube_003.vertex_groups.new(name='shoulder.L')
for _i, _w in zip([2, 4, 24, 30, 35, 64, 71, 79, 86, 91, 92], [0.0001607, 0.0001766, 2.463e-05, 0.00256, 1.757e-05, 2.11e-05, 0.0005988, 4.732e-05, 6.533e-05, 0.006869, 5.851e-05]): _vg.add([_i], _w, 'REPLACE')
_vg = ob_cube_003.vertex_groups.new(name='upper_arm.L')
_vg = ob_cube_003.vertex_groups.new(name='forearm.L')
_vg = ob_cube_003.vertex_groups.new(name='hand.L')
_vg = ob_cube_003.vertex_groups.new(name='shoulder.R')
for _i, _w in zip([2, 4, 24, 30, 35, 64, 71, 79, 86, 91, 92], [0.0001607, 0.0001766, 2.463e-05, 0.00256, 1.757e-05, 2.11e-05, 0.0005988, 4.732e-05, 6.533e-05, 0.006869, 5.851e-05]): _vg.add([_i], _w, 'REPLACE')
_vg = ob_cube_003.vertex_groups.new(name='upper_arm.R')
_vg = ob_cube_003.vertex_groups.new(name='forearm.R')
_vg = ob_cube_003.vertex_groups.new(name='hand.R')
_vg = ob_cube_003.vertex_groups.new(name='thigh.L')
_vg = ob_cube_003.vertex_groups.new(name='shin.L')
_vg = ob_cube_003.vertex_groups.new(name='foot.L')
_vg = ob_cube_003.vertex_groups.new(name='toe.L')
_vg = ob_cube_003.vertex_groups.new(name='heel.L')
_vg = ob_cube_003.vertex_groups.new(name='heel.02.L')
_vg = ob_cube_003.vertex_groups.new(name='thigh.R')
_vg = ob_cube_003.vertex_groups.new(name='shin.R')
_vg = ob_cube_003.vertex_groups.new(name='foot.R')
_vg = ob_cube_003.vertex_groups.new(name='toe.R')
_vg = ob_cube_003.vertex_groups.new(name='heel.R')
_vg = ob_cube_003.vertex_groups.new(name='heel.02.R')
_m = ob_cube_003.modifiers.new('Armação', 'ARMATURE')
_m.object = ob_metarig
ob_cube_002.parent = ob_metarig
ob_cube_002.matrix_parent_inverse = Matrix(((0.579, 0.0, 0.0, 0.0), (0.0, 0.579, 0.0, 0.0), (0.0, 0.0, 0.579, 0.0), (0.0, 0.0, 0.0, 1.0)))
ob_cube_002.location = (0.0, 0.0, 4.277)
ob_cube_002.lock_rotations_4d = False
ob_cube_002.empty_display_type = 'ARROWS'
ob_cube_002.lineart.crease_threshold = 0.0
ob_cube_002.use_mesh_mirror_x = True
_vg = ob_cube_002.vertex_groups.new(name='hips')
_vg = ob_cube_002.vertex_groups.new(name='spine')
for _i, _w in zip([3, 4, 7, 9], [0.02666, 0.006526, 0.02666, 0.006526]): _vg.add([_i], _w, 'REPLACE')
_vg = ob_cube_002.vertex_groups.new(name='chest')
for _i, _w in zip([3, 4, 5, 7, 9], [0.09039, 0.1008, 0.0001817, 0.09039, 0.1008]): _vg.add([_i], _w, 'REPLACE')
_vg = ob_cube_002.vertex_groups.new(name='neck')
for _i, _w in zip([0, 4, 5, 9], [0.09639, 0.06673, 0.06067, 0.06673]): _vg.add([_i], _w, 'REPLACE')
_vg = ob_cube_002.vertex_groups.new(name='head')
_vg = ob_cube_002.vertex_groups.new(name='shoulder.L')
for _i, _w in zip([0, 1, 2, 3, 4, 5, 6, 7, 8, 9, 10, 11, 12, 13], [0.8831, 0.8229, 0.9235, 0.7644, 0.7313, 0.8869, 0.8229, 0.7644, 0.8229, 0.7313, 0.8229, 0.8229, 0.8229, 0.8229]): _vg.add([_i], _w, 'REPLACE')
_vg = ob_cube_002.vertex_groups.new(name='upper_arm.L')
for _i, _w in zip([1, 6, 8, 10, 11, 12, 13], [0.1857, 0.1857, 0.1857, 0.1857, 0.1857, 0.1857, 0.1857]): _vg.add([_i], _w, 'REPLACE')
_vg = ob_cube_002.vertex_groups.new(name='forearm.L')
_vg = ob_cube_002.vertex_groups.new(name='hand.L')
_vg = ob_cube_002.vertex_groups.new(name='shoulder.R')
_vg = ob_cube_002.vertex_groups.new(name='upper_arm.R')
_vg = ob_cube_002.vertex_groups.new(name='forearm.R')
_vg = ob_cube_002.vertex_groups.new(name='hand.R')
_vg = ob_cube_002.vertex_groups.new(name='thigh.L')
for _i, _w in zip([3, 7], [0.003942, 0.003942]): _vg.add([_i], _w, 'REPLACE')
_vg = ob_cube_002.vertex_groups.new(name='shin.L')
_vg = ob_cube_002.vertex_groups.new(name='foot.L')
_vg = ob_cube_002.vertex_groups.new(name='toe.L')
_vg = ob_cube_002.vertex_groups.new(name='heel.L')
_vg = ob_cube_002.vertex_groups.new(name='heel.02.L')
_vg = ob_cube_002.vertex_groups.new(name='thigh.R')
_vg = ob_cube_002.vertex_groups.new(name='shin.R')
_vg = ob_cube_002.vertex_groups.new(name='foot.R')
_vg = ob_cube_002.vertex_groups.new(name='toe.R')
_vg = ob_cube_002.vertex_groups.new(name='heel.R')
_vg = ob_cube_002.vertex_groups.new(name='heel.02.R')
_m = ob_cube_002.modifiers.new('Armação', 'ARMATURE')
_m.object = ob_metarig
_m = ob_cube_002.modifiers.new('Solidificar', 'SOLIDIFY')
_m.thickness = 0.03
_m.nonmanifold_thickness_mode = 'FIXED'
_m.nonmanifold_merge_threshold = 0.0003
ob_cube_001.parent = ob_metarig
ob_cube_001.matrix_parent_inverse = Matrix(((0.579, 0.0, 0.0, 0.0), (0.0, 0.579, 0.0, 0.0), (0.0, 0.0, 0.579, 0.0), (0.0, 0.0, 0.0, 1.0)))
ob_cube_001.location = (0.0, 0.0, 4.277)
ob_cube_001.lock_rotations_4d = False
ob_cube_001.empty_display_type = 'ARROWS'
ob_cube_001.lineart.crease_threshold = 0.0
ob_cube_001.use_mesh_mirror_x = True
_vg = ob_cube_001.vertex_groups.new(name='hips')
_vg = ob_cube_001.vertex_groups.new(name='spine')
for _i, _w in zip([0, 1, 2, 3, 4, 5, 6, 7, 8, 9, 10, 11, 12, 13, 14, 15, 16, 17, 18, 19, 20, 21, 22, 23, 24], [0.0, 0.0, 0.0, 0.0, 0.0, 0.0, 0.0, 0.0, 0.0, 0.0, 0.0, 0.0, 0.0, 0.0, 0.0, 0.0, 0.0, 0.0, 0.0, 0.0, 0.0, 0.0, 0.0, 0.0, 0.0]): _vg.add([_i], _w, 'REPLACE')
_vg = ob_cube_001.vertex_groups.new(name='chest')
_vg.add([0, 1, 2, 3, 4, 5, 6, 7, 8, 9, 10, 11, 12, 13, 14, 15, 16, 18, 19, 20, 21, 23, 24], 1.0, 'REPLACE')
_vg = ob_cube_001.vertex_groups.new(name='neck')
for _i, _w in zip([0, 4, 5, 6, 7, 8, 10, 12, 14, 16, 18, 19, 20, 21, 23], [0.09639, 0.04144, 0.06641, 0.06673, 0.06067, 0.09639, 0.4396, 0.3164, 0.2197, 0.1665, 0.1417, 0.04144, 0.06641, 0.06673, 0.06067]): _vg.add([_i], _w, 'REPLACE')
_vg = ob_cube_001.vertex_groups.new(name='head')
for _i, _w in zip([10, 12], [0.037, 0.01299]): _vg.add([_i], _w, 'REPLACE')
_vg = ob_cube_001.vertex_groups.new(name='shoulder.L')
for _i, _w in zip([8, 9, 10, 11, 12, 13, 14, 15, 16, 17, 18, 19, 20, 21, 22, 23, 24], [0.8831, 0.955, 0.1427, 0.8229, 0.1152, 0.6717, 0.07886, 0.3359, 0.05609, 0.4114, 0.01319, 0.1172, 0.3098, 0.7313, 0.4775, 0.8869, 0.4775]): _vg.add([_i], _w, 'REPLACE')
_vg = ob_cube_001.vertex_groups.new(name='upper_arm.L')
for _i, _w in zip([0, 1, 2, 3, 4, 5, 6, 7, 8, 9, 10, 11, 12, 13, 14, 15, 16, 17, 18, 19, 20, 21, 22, 23, 24], [0.0, 0.0, 0.0, 0.0, 0.0, 0.0, 0.0, 0.0, 0.0, 0.0, 0.0, 0.0, 0.0, 0.0, 0.0, 0.0, 0.0, 0.0, 0.0, 0.0, 0.0, 0.0, 0.0, 0.0, 0.0]): _vg.add([_i], _w, 'REPLACE')
_vg = ob_cube_001.vertex_groups.new(name='forearm.L')
_vg = ob_cube_001.vertex_groups.new(name='hand.L')
_vg = ob_cube_001.vertex_groups.new(name='shoulder.R')
for _i, _w in zip([0, 1, 2, 3, 4, 5, 6, 7, 10, 12, 14, 15, 16, 17, 18, 22, 24], [0.8831, 0.955, 0.8229, 0.6717, 0.1172, 0.3098, 0.7313, 0.8869, 0.1427, 0.1152, 0.07886, 0.3359, 0.05609, 0.4114, 0.01319, 0.4775, 0.4775]): _vg.add([_i], _w, 'REPLACE')
_vg = ob_cube_001.vertex_groups.new(name='upper_arm.R')
for _i, _w in zip([0, 1, 2, 3, 4, 5, 6, 7, 8, 9, 10, 11, 12, 13, 14, 15, 16, 17, 18, 19, 20, 21, 22, 23, 24], [0.0, 0.0, 0.0, 0.0, 0.0, 0.0, 0.0, 0.0, 0.0, 0.0, 0.0, 0.0, 0.0, 0.0, 0.0, 0.0, 0.0, 0.0, 0.0, 0.0, 0.0, 0.0, 0.0, 0.0, 0.0]): _vg.add([_i], _w, 'REPLACE')
_vg = ob_cube_001.vertex_groups.new(name='forearm.R')
_vg = ob_cube_001.vertex_groups.new(name='hand.R')
_vg = ob_cube_001.vertex_groups.new(name='thigh.L')
for _i, _w in zip([0, 1, 2, 3, 4, 5, 6, 7, 8, 9, 10, 11, 12, 13, 14, 15, 16, 17, 18, 19, 20, 21, 22, 23, 24], [0.0, 0.0, 0.0, 0.0, 0.0, 0.0, 0.0, 0.0, 0.0, 0.0, 0.0, 0.0, 0.0, 0.0, 0.0, 0.0, 0.0, 0.0, 0.0, 0.0, 0.0, 0.0, 0.0, 0.0, 0.0]): _vg.add([_i], _w, 'REPLACE')
_vg = ob_cube_001.vertex_groups.new(name='shin.L')
_vg = ob_cube_001.vertex_groups.new(name='foot.L')
_vg = ob_cube_001.vertex_groups.new(name='toe.L')
_vg = ob_cube_001.vertex_groups.new(name='heel.L')
_vg = ob_cube_001.vertex_groups.new(name='heel.02.L')
_vg = ob_cube_001.vertex_groups.new(name='thigh.R')
for _i, _w in zip([0, 1, 2, 3, 4, 5, 6, 7, 8, 9, 10, 11, 12, 13, 14, 15, 16, 17, 18, 19, 20, 21, 22, 23, 24], [0.0, 0.0, 0.0, 0.0, 0.0, 0.0, 0.0, 0.0, 0.0, 0.0, 0.0, 0.0, 0.0, 0.0, 0.0, 0.0, 0.0, 0.0, 0.0, 0.0, 0.0, 0.0, 0.0, 0.0, 0.0]): _vg.add([_i], _w, 'REPLACE')
_vg = ob_cube_001.vertex_groups.new(name='shin.R')
_vg = ob_cube_001.vertex_groups.new(name='foot.R')
_vg = ob_cube_001.vertex_groups.new(name='toe.R')
_vg = ob_cube_001.vertex_groups.new(name='heel.R')
_vg = ob_cube_001.vertex_groups.new(name='heel.02.R')
_m = ob_cube_001.modifiers.new('Armação', 'ARMATURE')
_m.object = ob_metarig
ob_cube.parent = ob_metarig
ob_cube.matrix_parent_inverse = Matrix(((0.579, 0.0, 0.0, 0.0), (0.0, 0.579, 0.0, 0.0), (0.0, 0.0, 0.579, 0.0), (0.0, 0.0, 0.0, 1.0)))
ob_cube.location = (0.0, 0.0, 4.277)
ob_cube.lock_rotations_4d = False
ob_cube.empty_display_type = 'ARROWS'
ob_cube.lineart.crease_threshold = 0.0
ob_cube.use_mesh_mirror_x = True
_vg = ob_cube.vertex_groups.new(name='hips')
for _i, _w in zip([57, 58, 60, 68, 72, 207, 210, 213, 217, 221, 260, 261, 263, 269, 273, 275, 279, 281], [0.02563, 0.0815, 0.09856, 0.08467, 0.06968, 0.04289, 0.1047, 0.1782, 0.3251, 0.521, 0.02563, 0.0815, 0.09856, 0.3437, 0.08467, 0.239, 0.06968, 0.02581]): _vg.add([_i], _w, 'REPLACE')
_vg = ob_cube.vertex_groups.new(name='spine')
for _i, _w in zip([19, 20, 21, 22, 23, 24, 26, 27, 57, 58, 59, 60, 61, 62, 63, 64, 68, 69, 72, 206, 207, 209, 210, 212, 213, 216, 217, 219, 220, 221, 222, 223, 224, 225, 226, 227, 229, 230, 260, 261, 262, 263, 264, 265, 266, 267, 269, 270, 273, 274, 275, 276, 279], [0.06124, 0.003721, 0.02901, 0.01301, 0.0671, 0.007239, 0.03221, 0.009068, 0.1061, 0.3258, 0.02666, 0.09468, 0.4198, 0.0985, 0.006526, 0.08823, 0.04748, 0.02434, 0.004144, 0.01326, 0.01274, 0.04558, 0.06581, 0.09665, 0.09826, 0.1518, 0.1221, 0.06124, 0.1403, 0.05114, 0.003721, 0.02901, 0.06981, 0.01301, 0.0671, 0.007239, 0.03221, 0.009068, 0.1061, 0.3258, 0.02666, 0.09468, 0.4198, 0.0985, 0.006526, 0.08823, 0.02998, 0.0416, 0.04748, 0.02434, 0.01444, 0.01818, 0.004144]): _vg.add([_i], _w, 'REPLACE')
_vg = ob_cube.vertex_groups.new(name='chest')
for _i, _w in zip([16, 19, 23, 57, 58, 59, 60, 61, 62, 63, 65, 206, 207, 209, 210, 212, 213, 214, 216, 217, 219, 220, 224, 226, 260, 261, 262, 263, 264, 265, 266, 268], [0.01796, 0.0264, 0.00364, 0.2533, 0.09141, 0.09039, 0.005131, 0.08994, 0.3716, 0.1008, 0.0001817, 0.06437, 0.03658, 0.106, 0.08678, 0.1354, 0.112, 0.01796, 0.1183, 0.05168, 0.0264, 0.07708, 0.01637, 0.00364, 0.2533, 0.09141, 0.09039, 0.005131, 0.08994, 0.3716, 0.1008, 0.0001817]): _vg.add([_i], _w, 'REPLACE')
_vg = ob_cube.vertex_groups.new(name='neck')
for _i, _w in zip([9, 10, 11, 12, 13, 61, 62, 63, 64, 65, 176, 182, 193, 194, 195, 196, 197, 198, 199, 200, 201, 202, 203, 204, 205, 206, 207, 209, 210, 212, 213, 216, 217, 220, 221, 224, 264, 265, 266, 267, 268, 270, 276], [0.03878, 0.2477, 0.5246, 0.4476, 0.09639, 0.04144, 0.06641, 0.06673, 0.004154, 0.06067, 0.1687, 0.03319, 0.03259, 0.03878, 0.07482, 0.2477, 0.4254, 0.2902, 0.5246, 0.6601, 0.1855, 0.4476, 0.7285, 0.06789, 0.09639, 0.5426, 0.01864, 0.4396, 0.02773, 0.3164, 0.01757, 0.2197, 0.01317, 0.1665, 0.006906, 0.1417, 0.04144, 0.06641, 0.06673, 0.004154, 0.06067, 0.07646, 0.04676]): _vg.add([_i], _w, 'REPLACE')
_vg = ob_cube.vertex_groups.new(name='head')
for _i, _w in zip([0, 1, 2, 3, 4, 5, 6, 7, 8, 9, 10, 11, 12, 176, 177, 178, 179, 180, 181, 182, 183, 184, 185, 186, 187, 188, 189, 190, 191, 192, 193, 194, 195, 196, 197, 198, 199, 200, 201, 202, 203, 204, 206, 207, 209, 210, 212, 213], [0.9985, 0.9703, 1.006, 0.997, 1.013, 0.9759, 0.9856, 1.035, 1.004, 0.9348, 0.6711, 0.3133, 0.08572, 0.6446, 1.056, 0.9985, 0.9955, 1.027, 0.9703, 0.9212, 1.006, 0.9742, 0.997, 1.013, 1.162, 1.006, 0.9759, 0.9856, 1.035, 1.004, 0.9189, 0.9348, 0.8441, 0.6711, 0.4865, 0.3779, 0.3133, 0.2446, 0.1773, 0.08572, 0.07338, 0.07878, 0.0534, 0.04717, 0.037, 0.03528, 0.01299, 0.01091]): _vg.add([_i], _w, 'REPLACE')
_vg = ob_cube.vertex_groups.new(name='shoulder.L')
for _i, _w in zip([176, 182, 193, 195, 196, 197, 198, 199, 200, 201, 202, 203, 204, 205, 206, 207, 208, 209, 210, 211, 212, 213, 214, 215, 216, 217, 218, 219, 220, 221, 222, 223, 224, 225, 226, 227, 228, 229, 230, 231, 232, 233, 234, 235, 237, 238, 259, 260, 261, 262, 263, 264, 265, 266, 267, 268, 269, 271, 272, 273], [0.0861, 0.007013, 0.01135, 0.03545, 0.07679, 0.02911, 0.1536, 0.1562, 0.02722, 0.2998, 0.4587, 0.07094, 0.3898, 0.8831, 0.1313, 0.3709, 0.955, 0.1427, 0.2726, 0.8229, 0.1152, 0.1836, 0.6533, 0.6717, 0.07886, 0.088, 0.2706, 0.4874, 0.05609, 0.01568, 0.07799, 0.06606, 0.01319, 0.08457, 0.4875, 0.07387, 0.2827, 0.4455, 0.5221, 0.1681, 0.1921, 0.2229, 0.0906, 0.07217, 0.06201, 0.04837, 0.9235, 0.4299, 0.1972, 0.7644, 0.05847, 0.1172, 0.3098, 0.7313, 0.0192, 0.8869, 0.004198, 0.01723, 0.003082, 0.01588]): _vg.add([_i], _w, 'REPLACE')
_vg = ob_cube.vertex_groups.new(name='upper_arm.L')
for _i, _w in zip([208, 211, 214, 215, 218, 219, 222, 225, 226, 228, 229, 230, 231, 232, 233, 234, 235, 236, 237, 238, 239, 240, 241, 242, 243, 244, 245, 246, 247, 248, 249, 250, 252, 253, 260, 261, 264, 265], [0.01467, 0.1857, 0.2664, 0.2678, 0.6884, 0.1906, 0.005906, 0.01041, 0.1914, 0.7133, 0.2832, 0.3706, 0.8158, 0.7389, 0.7284, 0.8791, 0.9161, 0.9745, 0.9065, 0.9328, 0.815, 0.8687, 0.9978, 0.8408, 0.8952, 0.6343, 0.6756, 0.9807, 0.6494, 0.6993, 0.3042, 0.2501, 0.2763, 0.2137, 0.03428, 0.005582, 2.528e-05, 0.01282]): _vg.add([_i], _w, 'REPLACE')
_vg = ob_cube.vertex_groups.new(name='forearm.L')
for _i, _w in zip([239, 240, 242, 243, 244, 245, 247, 248, 249, 250, 251, 252, 253, 254, 255, 256, 257, 258, 327, 328, 329, 330, 331, 332, 333, 334, 335, 336, 337, 338, 340, 341, 342, 345], [0.1673, 0.1209, 0.1462, 0.09769, 0.3498, 0.3153, 0.3387, 0.2945, 0.6751, 0.7375, 0.991, 0.7075, 0.7775, 0.8155, 0.8663, 0.9969, 0.838, 0.8873, 0.3246, 0.2908, 0.1768, 0.2955, 0.2491, 0.2111, 0.1721, 0.0741, 0.1755, 0.1304, 0.1073, 0.07606, 0.08041, 0.05064, 0.02755, 0.007178]): _vg.add([_i], _w, 'REPLACE')
_vg = ob_cube.vertex_groups.new(name='hand.L')
for _i, _w in zip([254, 255, 257, 258, 327, 328, 329, 330, 331, 332, 333, 334, 335, 336, 337, 338, 339, 340, 341, 342, 343, 344, 345, 346], [0.1627, 0.1201, 0.1445, 0.1027, 0.6672, 0.7046, 0.8229, 0.6985, 0.7479, 0.7836, 0.8251, 0.9257, 0.8209, 0.868, 0.8901, 0.9227, 0.9794, 0.918, 0.9487, 0.9604, 0.975, 0.9944, 0.9708, 0.9829]): _vg.add([_i], _w, 'REPLACE')
_vg = ob_cube.vertex_groups.new(name='shoulder.R')
for _i, _w in zip([10, 11, 12, 13, 14, 15, 16, 17, 18, 19, 20, 21, 22, 23, 24, 25, 26, 27, 28, 29, 30, 31, 32, 34, 35, 56, 57, 58, 59, 60, 61, 62, 63, 64, 65, 66, 67, 68, 176, 182, 193, 195, 197, 198, 200, 201, 203, 204, 206, 207, 209, 210, 212, 213, 216, 217, 220, 221, 224, 269], [0.07679, 0.1562, 0.4587, 0.8831, 0.955, 0.8229, 0.6533, 0.6717, 0.2706, 0.4874, 0.07799, 0.06606, 0.08457, 0.4875, 0.07387, 0.2827, 0.4455, 0.5221, 0.1681, 0.1921, 0.2229, 0.0906, 0.07217, 0.06201, 0.04837, 0.9235, 0.4299, 0.1972, 0.7644, 0.05847, 0.1172, 0.3098, 0.7313, 0.0192, 0.8869, 0.01723, 0.003082, 0.01588, 0.0861, 0.007013, 0.01135, 0.03545, 0.02911, 0.1536, 0.02722, 0.2998, 0.07094, 0.3898, 0.1313, 0.3709, 0.1427, 0.2726, 0.1152, 0.1836, 0.07886, 0.088, 0.05609, 0.01568, 0.01319, 0.004198]): _vg.add([_i], _w, 'REPLACE')
_vg = ob_cube.vertex_groups.new(name='upper_arm.R')
for _i, _w in zip([14, 15, 16, 17, 18, 19, 20, 22, 23, 25, 26, 27, 28, 29, 30, 31, 32, 33, 34, 35, 36, 37, 38, 39, 40, 41, 42, 43, 44, 45, 46, 47, 49, 50, 57, 58, 61, 62], [0.01467, 0.1857, 0.2664, 0.2678, 0.6884, 0.1906, 0.005906, 0.01041, 0.1914, 0.7133, 0.2832, 0.3706, 0.8158, 0.7389, 0.7284, 0.8791, 0.9161, 0.9745, 0.9065, 0.9328, 0.815, 0.8687, 0.9978, 0.8408, 0.8952, 0.6343, 0.6756, 0.9807, 0.6494, 0.6993, 0.3042, 0.2501, 0.2763, 0.2137, 0.03428, 0.005582, 2.528e-05, 0.01282]): _vg.add([_i], _w, 'REPLACE')
_vg = ob_cube.vertex_groups.new(name='forearm.R')
for _i, _w in zip([36, 37, 39, 40, 41, 42, 44, 45, 46, 47, 48, 49, 50, 51, 52, 53, 54, 55, 117, 118, 119, 120, 121, 122, 123, 124, 125, 126, 127, 128, 130, 131, 132, 135], [0.1673, 0.1209, 0.1462, 0.09769, 0.3498, 0.3153, 0.3387, 0.2945, 0.6751, 0.7375, 0.991, 0.7075, 0.7775, 0.8155, 0.8663, 0.9969, 0.838, 0.8873, 0.3246, 0.2908, 0.1768, 0.2955, 0.2491, 0.2111, 0.1721, 0.0741, 0.1755, 0.1304, 0.1073, 0.07606, 0.08041, 0.05064, 0.02755, 0.007178]): _vg.add([_i], _w, 'REPLACE')
_vg = ob_cube.vertex_groups.new(name='hand.R')
for _i, _w in zip([51, 52, 54, 55, 117, 118, 119, 120, 121, 122, 123, 124, 125, 126, 127, 128, 129, 130, 131, 132, 133, 134, 135, 136], [0.1627, 0.1201, 0.1445, 0.1027, 0.6672, 0.7046, 0.8229, 0.6985, 0.7479, 0.7836, 0.8251, 0.9257, 0.8209, 0.868, 0.8901, 0.9227, 0.9794, 0.918, 0.9487, 0.9604, 0.975, 0.9944, 0.9708, 0.9829]): _vg.add([_i], _w, 'REPLACE')
_vg = ob_cube.vertex_groups.new(name='thigh.L')
for _i, _w in zip([21, 58, 60, 61, 64, 68, 69, 72, 73, 76, 77, 80, 82, 87, 88, 175, 207, 209, 210, 212, 213, 214, 216, 217, 219, 220, 221, 222, 223, 224, 225, 226, 227, 229, 230, 232, 260, 261, 262, 263, 264, 265, 267, 269, 270, 271, 272, 273, 274, 275, 276, 277, 278, 279, 280, 281, 282, 283, 284, 285, 286, 287, 288, 289, 290, 291, 292, 293, 294, 295, 296, 297, 298, 299, 300, 301, 302, 303, 304, 305, 306, 307, 308, 309, 310, 311, 312, 313, 314, 315, 316, 317, 318, 319, 325, 385, 386, 387], [0.0, 0.004215, 0.01837, 0.009306, 0.02706, 0.04742, 0.05947, 0.05921, 0.07451, 0.06384, 0.08053, 0.02295, 0.05093, 0.05416, 0.08091, 0.08091, 0.0009366, 0.005574, 0.04395, 0.08233, 0.07867, 0.0002856, 0.1523, 0.125, 0.1106, 0.07154, 0.1557, 0.5071, 0.4271, 0.1146, 0.5757, 0.1868, 0.5163, 0.1044, 0.03841, 0.03009, 0.07483, 0.2174, 0.003942, 0.4359, 0.07659, 0.07543, 0.4227, 0.2667, 0.1075, 0.5308, 0.6967, 0.7531, 0.6222, 0.3338, 0.3096, 0.7508, 0.7533, 0.8037, 0.6498, 0.4696, 0.9796, 0.9836, 0.9014, 0.8977, 0.4842, 0.9678, 0.9745, 0.9337, 0.9528, 0.483, 0.9069, 0.9672, 0.962, 0.9616, 0.9401, 0.8913, 0.8808, 0.7642, 0.7987, 0.7445, 0.8351, 0.6853, 0.6561, 0.7323, 0.5072, 0.4949, 0.4128, 0.5179, 0.415, 0.4254, 0.4082, 0.2169, 0.1643, 0.1666, 0.1601, 0.1993, 0.2243, 0.1694, 5.737e-05, 0.8808, 0.4809, 0.4809]): _vg.add([_i], _w, 'REPLACE')
_vg = ob_cube.vertex_groups.new(name='shin.L')
for _i, _w in zip([292, 294, 296, 297, 298, 299, 300, 301, 302, 303, 304, 305, 306, 307, 308, 309, 310, 311, 312, 313, 314, 315, 316, 317, 318, 319, 320, 321, 322, 324, 325, 326, 348, 349, 350, 351, 385, 386, 387], [0.009955, 0.008452, 0.02855, 0.0337, 0.006862, 0.2039, 0.1847, 0.2293, 0.1521, 0.2677, 0.2797, 0.229, 0.433, 0.4683, 0.5312, 0.4514, 0.4993, 0.4686, 0.5235, 0.6572, 0.7379, 0.7181, 0.7504, 0.648, 0.6037, 0.7045, 0.05074, 0.02872, 0.06364, 0.05739, 0.07092, 0.06842, 0.01887, 0.005608, 0.03196, 0.03336, 0.006862, 0.003431, 0.003431]): _vg.add([_i], _w, 'REPLACE')
_vg = ob_cube.vertex_groups.new(name='foot.L')
for _i, _w in zip([306, 309, 312, 313, 314, 315, 316, 319, 320, 321, 322, 323, 324, 325, 326, 347, 348, 350, 351, 352, 353, 356, 363, 364, 365, 372, 375, 378, 381, 382], [0.03663, 0.001052, 0.01891, 0.09574, 0.0709, 0.03594, 0.07884, 0.0708, 0.7322, 0.8083, 0.3096, 0.9107, 0.008736, 0.06902, 0.5707, 0.7096, 0.2547, 0.03015, 0.3396, 0.09675, 0.04388, 0.06478, 0.09991, 0.08184, 0.01596, 0.04492, 0.06015, 0.08717, 0.1424, 0.03623]): _vg.add([_i], _w, 'REPLACE')
_vg = ob_cube.vertex_groups.new(name='toe.L')
for _i, _w in zip([320, 323, 363, 364, 365, 366, 367, 368, 369, 370, 371, 372, 373, 374, 375, 376, 377, 378, 379, 380, 381, 382, 383, 384], [0.1298, 0.02517, 0.8959, 0.9199, 0.9625, 0.9788, 0.9797, 0.9758, 0.9881, 0.9796, 0.9747, 0.9353, 0.9502, 0.9499, 0.9285, 0.9693, 0.9687, 0.899, 0.9379, 0.9447, 0.8656, 0.949, 0.9665, 0.9617]): _vg.add([_i], _w, 'REPLACE')
_vg = ob_cube.vertex_groups.new(name='heel.L')
for _i, _w in zip([303, 304, 308, 310, 311, 315, 317, 318, 321, 322, 324, 325, 326, 347, 348, 349, 350, 351, 353, 354, 355, 356, 357, 359, 360, 361, 362], [0.01933, 0.03156, 0.01262, 0.06956, 0.07709, 0.0635, 0.1302, 0.1327, 0.06852, 0.5368, 0.8701, 0.7794, 0.06705, 0.06768, 0.5409, 0.9073, 0.8374, 0.06791, 0.1707, 0.8847, 0.8662, 0.04731, 0.08698, 0.1802, 0.7861, 0.8252, 0.04751]): _vg.add([_i], _w, 'REPLACE')
_vg = ob_cube.vertex_groups.new(name='heel.02.L')
for _i, _w in zip([319, 320, 321, 322, 324, 325, 326, 347, 348, 349, 350, 351, 352, 353, 354, 355, 356, 357, 358, 359, 360, 361, 362, 373, 374, 379, 380], [0.01641, 0.05795, 0.08705, 0.07616, 0.001392, 0.05741, 0.2971, 0.1862, 0.1609, 0.0196, 0.06754, 0.5454, 0.8576, 0.771, 0.101, 0.1048, 0.8628, 0.8776, 0.942, 0.786, 0.2002, 0.1556, 0.9062, 0.02093, 0.03353, 0.01982, 0.03104]): _vg.add([_i], _w, 'REPLACE')
_vg = ob_cube.vertex_groups.new(name='thigh.R')
for _i, _w in zip([16, 19, 20, 21, 22, 23, 24, 26, 27, 29, 57, 58, 59, 60, 61, 62, 64, 66, 67, 68, 69, 70, 71, 72, 73, 74, 75, 76, 77, 78, 79, 80, 81, 82, 83, 84, 85, 86, 87, 88, 89, 90, 91, 92, 93, 94, 95, 96, 97, 98, 99, 100, 101, 102, 103, 104, 105, 106, 107, 108, 109, 115, 175, 207, 209, 210, 212, 213, 216, 217, 220, 221, 223, 224, 261, 263, 264, 267, 269, 270, 273, 274, 275, 276, 279, 280, 281, 284, 285, 286, 289, 291, 292, 297, 298, 385, 386, 387], [0.0002856, 0.1106, 0.5071, 0.4271, 0.5757, 0.1868, 0.5163, 0.1044, 0.03841, 0.03009, 0.07483, 0.2174, 0.003942, 0.4359, 0.07659, 0.07543, 0.4227, 0.5308, 0.6967, 0.7531, 0.6222, 0.7508, 0.7533, 0.8037, 0.6498, 0.9796, 0.9836, 0.9014, 0.8977, 0.9678, 0.9745, 0.9337, 0.9528, 0.9069, 0.9672, 0.962, 0.9616, 0.9401, 0.8913, 0.8808, 0.7642, 0.7987, 0.7445, 0.8351, 0.6853, 0.6561, 0.7323, 0.5072, 0.4949, 0.4128, 0.5179, 0.415, 0.4254, 0.4082, 0.2169, 0.1643, 0.1666, 0.1601, 0.1993, 0.2243, 0.1694, 5.737e-05, 0.8808, 0.0009366, 0.005574, 0.04395, 0.08233, 0.07867, 0.1523, 0.125, 0.07154, 0.1557, 0.0, 0.1146, 0.004215, 0.01837, 0.009306, 0.02706, 0.2667, 0.1075, 0.04742, 0.05947, 0.3338, 0.3096, 0.05921, 0.07451, 0.4696, 0.06384, 0.08053, 0.4842, 0.02295, 0.483, 0.05093, 0.05416, 0.08091, 0.08091, 0.4809, 0.4809]): _vg.add([_i], _w, 'REPLACE')
_vg = ob_cube.vertex_groups.new(name='shin.R')
for _i, _w in zip([82, 84, 86, 87, 88, 89, 90, 91, 92, 93, 94, 95, 96, 97, 98, 99, 100, 101, 102, 103, 104, 105, 106, 107, 108, 109, 110, 111, 112, 114, 115, 116, 138, 139, 140, 141, 175, 386, 387], [0.009955, 0.008452, 0.02855, 0.0337, 0.006862, 0.2039, 0.1847, 0.2293, 0.1521, 0.2677, 0.2797, 0.229, 0.433, 0.4683, 0.5312, 0.4514, 0.4993, 0.4686, 0.5235, 0.6572, 0.7379, 0.7181, 0.7504, 0.648, 0.6037, 0.7045, 0.05074, 0.02872, 0.06364, 0.05739, 0.07092, 0.06842, 0.01887, 0.005608, 0.03196, 0.03336, 0.006862, 0.003431, 0.003431]): _vg.add([_i], _w, 'REPLACE')
_vg = ob_cube.vertex_groups.new(name='foot.R')
for _i, _w in zip([96, 99, 102, 103, 104, 105, 106, 109, 110, 111, 112, 113, 114, 115, 116, 137, 138, 140, 141, 142, 143, 146, 153, 154, 155, 162, 165, 168, 171, 172], [0.03663, 0.001052, 0.01891, 0.09574, 0.0709, 0.03594, 0.07884, 0.0708, 0.7322, 0.8083, 0.3096, 0.9107, 0.008736, 0.06902, 0.5707, 0.7096, 0.2547, 0.03015, 0.3396, 0.09675, 0.04388, 0.06478, 0.09991, 0.08184, 0.01596, 0.04492, 0.06015, 0.08717, 0.1424, 0.03623]): _vg.add([_i], _w, 'REPLACE')
_vg = ob_cube.vertex_groups.new(name='toe.R')
for _i, _w in zip([110, 113, 153, 154, 155, 156, 157, 158, 159, 160, 161, 162, 163, 164, 165, 166, 167, 168, 169, 170, 171, 172, 173, 174], [0.1298, 0.02517, 0.8959, 0.9199, 0.9625, 0.9788, 0.9797, 0.9758, 0.9881, 0.9796, 0.9747, 0.9353, 0.9502, 0.9499, 0.9285, 0.9693, 0.9687, 0.899, 0.9379, 0.9447, 0.8656, 0.949, 0.9665, 0.9617]): _vg.add([_i], _w, 'REPLACE')
_vg = ob_cube.vertex_groups.new(name='heel.R')
for _i, _w in zip([93, 94, 98, 100, 101, 105, 107, 108, 111, 112, 114, 115, 116, 137, 138, 139, 140, 141, 143, 144, 145, 146, 147, 149, 150, 151, 152], [0.01933, 0.03156, 0.01262, 0.06956, 0.07709, 0.0635, 0.1302, 0.1327, 0.06852, 0.5368, 0.8701, 0.7794, 0.06705, 0.06768, 0.5409, 0.9073, 0.8374, 0.06791, 0.1707, 0.8847, 0.8662, 0.04731, 0.08698, 0.1802, 0.7861, 0.8252, 0.04751]): _vg.add([_i], _w, 'REPLACE')
_vg = ob_cube.vertex_groups.new(name='heel.02.R')
for _i, _w in zip([109, 110, 111, 112, 114, 115, 116, 137, 138, 139, 140, 141, 142, 143, 144, 145, 146, 147, 148, 149, 150, 151, 152, 163, 164, 169, 170], [0.01641, 0.05795, 0.08705, 0.07616, 0.001392, 0.05741, 0.2971, 0.1862, 0.1609, 0.0196, 0.06754, 0.5454, 0.8576, 0.771, 0.101, 0.1048, 0.8628, 0.8776, 0.942, 0.786, 0.2002, 0.1556, 0.9062, 0.02093, 0.03353, 0.01982, 0.03104]): _vg.add([_i], _w, 'REPLACE')
_m = ob_cube.modifiers.new('Armação', 'ARMATURE')
_m.object = ob_metarig
ob_camera.location = (7.481, -6.508, 5.344)
ob_camera.rotation_euler = (1.109, 0.01082, 0.8149)
ob_camera.lock_rotations_4d = False
ob_camera.empty_display_type = 'ARROWS'
ob_camera.color = (0.0, 0.0, 0.0, 0.0)
ob_camera.display_type = 'WIRE'
ob_camera.lineart.crease_threshold = 0.0
ob_lamp_001.location = (4.076, 3.888, 5.904)
ob_lamp_001.rotation_euler = (0.6503, 0.05522, 1.866)
ob_lamp_001.lock_rotations_4d = False
ob_lamp_001.empty_display_type = 'ARROWS'
ob_lamp_001.color = (0.0, 0.0, 0.0, 0.0)
ob_lamp_001.lineart.crease_threshold = 0.0
ob_lamp.location = (4.076, -6.241, 3.985)
ob_lamp.rotation_euler = (0.6503, 0.05522, 1.866)
ob_lamp.lock_rotations_4d = False
ob_lamp.empty_display_type = 'ARROWS'
ob_lamp.color = (0.0, 0.0, 0.0, 0.0)
ob_lamp.lineart.crease_threshold = 0.0

# ---- collection membership
col_collection_1.objects.link(ob_metarig)
col_collection_1.objects.link(ob_cube_003)
col_collection_1.objects.link(ob_cube_002)
col_collection_1.objects.link(ob_cube_001)
col_collection_1.objects.link(ob_cube)
col_collection_1.objects.link(ob_camera)
col_collection_2.objects.link(ob_lamp_001)
col_collection_2.objects.link(ob_lamp)

# ---- scene / render settings (as saved in the file)
scene.camera = ob_camera
scene.frame_start = 1; scene.frame_end = 20; scene.frame_set(16)
scene.render.engine = 'BLENDER_EEVEE_NEXT'
scene.render.resolution_percentage = 50
scene.render.dither_intensity = 0.0
scene.cycles.use_denoising = False
scene.cycles.samples = 10
scene.cycles.sampling_pattern = 'TABULATED_SOBOL'
scene.cycles.light_sampling_threshold = 0.0
scene.cycles.use_adaptive_sampling = False
scene.cycles.use_light_tree = False
scene.cycles.blur_glossy = 0.0
scene.cycles.pixel_filter_type = 'GAUSSIAN'
scene.cycles.sample_clamp_indirect = 0.0
scene.view_settings.view_transform = 'Standard'
bpy.context.view_layer.update()
